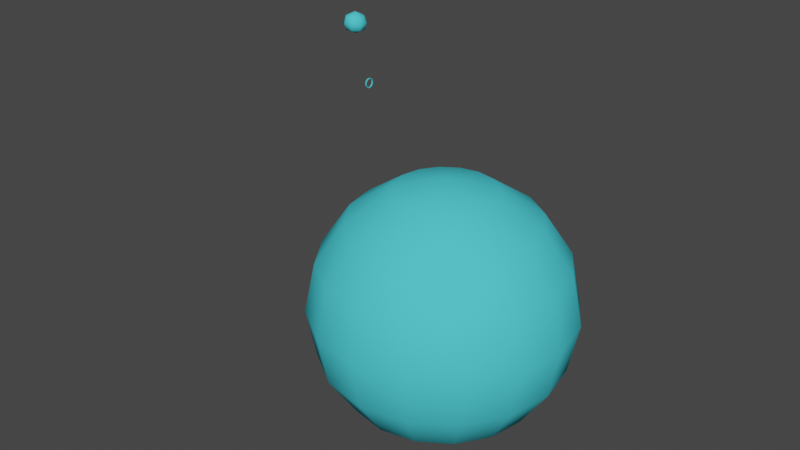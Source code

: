 # Source: hangar_solar_system.blend  (saved by Blender 3.0.42; exported with 4.5.12 LTS)
import bpy
from mathutils import Matrix  # noqa: F401  (used for matrix-valued properties, if any)

bpy.ops.wm.read_factory_settings(use_empty=True)
scene = bpy.context.scene
scene.name = 'Scene'

# ---- collections
col_collection = bpy.data.collections.new('Collection'); scene.collection.children.link(col_collection)

# ---- materials (node trees are filled in below, after node groups)
mat_solar_system = bpy.data.materials.new('solar system')
mat_solar_system.use_transparent_shadow = False
mat_solar_system.diffuse_color = (0.07881, 0.6738, 0.7729, 1.0)

# ---- material node trees

# ---- world
world_world = bpy.data.worlds.new('World'); scene.world = world_world
world_world.use_nodes = True; world_world.node_tree.nodes.clear()
_N = world_world.node_tree.nodes; _L = world_world.node_tree.links
n0 = _N.new('ShaderNodeOutputWorld'); n0.name = 'World Output'; n0.location = (300, 300)
n1 = _N.new('ShaderNodeBackground'); n1.name = 'Background'; n1.location = (10, 300)
n1.inputs[0].default_value = (0.05088, 0.05088, 0.05088, 1.0)
_L.new(n1.outputs[0], n0.inputs[0])
n0.is_active_output = True
world_world.color = (0.05088, 0.05088, 0.05088)
world_world.use_sun_shadow = False
world_world.sun_shadow_jitter_overblur = 0.0

# ---- meshes
me_unnamed_base_superhigh_002 = bpy.data.meshes.new('unnamed base superhigh.002')
me_unnamed_base_superhigh_002.from_pydata([(-92.74, 62.18, 104.7), (-92.74, 64.2, 104.1), (-93.74, 64.2, 104.1), (-93.74, 64.2, 104.1), (-93.74, 65.25, 102.5), (-93.74, 63.97, 103.7), (-93.74, 64.2, 104.1), (-93.74, 65.64, 102.7), (-93.74, 65.25, 102.5), (-93.74, 65.64, 102.7), (-93.74, 65.74, 100.7), (-93.74, 65.25, 102.5), (-93.74, 65.64, 102.7), (-93.74, 66.19, 100.7), (-93.74, 65.74, 100.7), (-93.74, 66.19, 100.7), (-93.74, 65.25, 98.88), (-93.74, 65.74, 100.7), (-93.74, 66.19, 100.7), (-93.74, 65.64, 98.65), (-93.74, 65.25, 98.88), (-93.74, 65.64, 98.65), (-93.74, 63.97, 97.6), (-93.74, 65.25, 98.88), (-93.74, 65.64, 98.65), (-93.74, 64.2, 97.21), (-93.74, 63.97, 97.6), (-93.74, 64.2, 97.21), (-93.74, 62.18, 97.11), (-93.74, 63.97, 97.6), (-93.74, 64.2, 97.21), (-93.74, 62.18, 96.66), (-93.74, 62.18, 97.11), (-93.74, 62.18, 96.66), (-93.74, 60.38, 97.6), (-93.74, 62.18, 97.11), (-93.74, 62.18, 96.66), (-93.74, 60.15, 97.21), (-93.74, 60.38, 97.6), (-93.74, 60.15, 97.21), (-93.74, 59.11, 98.88), (-93.74, 60.38, 97.6), (-93.74, 60.15, 97.21), (-93.74, 58.71, 98.65), (-93.74, 59.11, 98.88), (-93.74, 58.71, 98.65), (-93.74, 58.62, 100.7), (-93.74, 59.11, 98.88), (-93.74, 58.71, 98.65), (-93.74, 58.17, 100.7), (-93.74, 58.62, 100.7), (-93.74, 58.17, 100.7), (-93.74, 59.11, 102.5), (-93.74, 58.62, 100.7), (-93.74, 58.17, 100.7), (-93.74, 58.71, 102.7), (-93.74, 59.11, 102.5), (-93.74, 58.71, 102.7), (-93.74, 60.38, 103.7), (-93.74, 59.11, 102.5), (-93.74, 58.71, 102.7), (-93.74, 60.15, 104.1), (-93.74, 60.38, 103.7), (-93.74, 60.15, 104.1), (-93.74, 62.18, 104.2), (-93.74, 60.38, 103.7), (-93.74, 60.15, 104.1), (-93.74, 62.18, 104.7), (-93.74, 62.18, 104.2), (-93.74, 63.97, 103.7), (-93.74, 62.18, 104.2), (-93.74, 64.2, 104.1), (-93.74, 62.18, 104.2), (-93.74, 62.18, 104.7), (-93.74, 64.2, 104.1), (-92.74, 64.2, 104.1), (-92.74, 63.97, 103.7), (-92.74, 65.25, 102.5), (-92.74, 64.2, 104.1), (-92.74, 65.25, 102.5), (-92.74, 65.64, 102.7), (-92.74, 65.64, 102.7), (-92.74, 65.25, 102.5), (-92.74, 65.74, 100.7), (-92.74, 65.64, 102.7), (-92.74, 65.74, 100.7), (-92.74, 66.19, 100.7), (-92.74, 66.19, 100.7), (-92.74, 65.74, 100.7), (-92.74, 65.25, 98.88), (-92.74, 66.19, 100.7), (-92.74, 65.25, 98.88), (-92.74, 65.64, 98.65), (-92.74, 65.64, 98.65), (-92.74, 65.25, 98.88), (-92.74, 63.97, 97.6), (-92.74, 65.64, 98.65), (-92.74, 63.97, 97.6), (-92.74, 64.2, 97.21), (-92.74, 64.2, 97.21), (-92.74, 63.97, 97.6), (-92.74, 62.18, 97.11), (-92.74, 64.2, 97.21), (-92.74, 62.18, 97.11), (-92.74, 62.18, 96.66), (-92.74, 62.18, 96.66), (-92.74, 62.18, 97.11), (-92.74, 60.38, 97.6), (-92.74, 62.18, 96.66), (-92.74, 60.38, 97.6), (-92.74, 60.15, 97.21), (-92.74, 60.15, 97.21), (-92.74, 60.38, 97.6), (-92.74, 59.11, 98.88), (-92.74, 60.15, 97.21), (-92.74, 59.11, 98.88), (-92.74, 58.71, 98.65), (-92.74, 58.71, 98.65), (-92.74, 59.11, 98.88), (-92.74, 58.62, 100.7), (-92.74, 58.71, 98.65), (-92.74, 58.62, 100.7), (-92.74, 58.17, 100.7), (-92.74, 58.17, 100.7), (-92.74, 58.62, 100.7), (-92.74, 59.11, 102.5), (-92.74, 58.17, 100.7), (-92.74, 59.11, 102.5), (-92.74, 58.71, 102.7), (-92.74, 58.71, 102.7), (-92.74, 59.11, 102.5), (-92.74, 60.38, 103.7), (-92.74, 58.71, 102.7), (-92.74, 60.38, 103.7), (-92.74, 60.15, 104.1), (-92.74, 60.15, 104.1), (-92.74, 60.38, 103.7), (-92.74, 62.18, 104.2), (-92.74, 60.15, 104.1), (-92.74, 62.18, 104.2), (-92.74, 62.18, 104.7), (-92.74, 63.97, 103.7), (-92.74, 64.2, 104.1), (-92.74, 62.18, 104.2), (-92.74, 62.18, 104.2), (-92.74, 64.2, 104.1), (-92.74, 62.18, 104.7), (-92.74, 62.18, 104.7), (-93.74, 64.2, 104.1), (-93.74, 62.18, 104.7), (-92.74, 64.2, 104.1), (-92.74, 65.64, 102.7), (-93.74, 65.64, 102.7), (-92.74, 64.2, 104.1), (-93.74, 65.64, 102.7), (-93.74, 64.2, 104.1), (-92.74, 65.64, 102.7), (-92.74, 66.19, 100.7), (-93.74, 66.19, 100.7), (-92.74, 65.64, 102.7), (-93.74, 66.19, 100.7), (-93.74, 65.64, 102.7), (-92.74, 66.19, 100.7), (-92.74, 65.64, 98.65), (-93.74, 65.64, 98.65), (-92.74, 66.19, 100.7), (-93.74, 65.64, 98.65), (-93.74, 66.19, 100.7), (-92.74, 65.64, 98.65), (-92.74, 64.2, 97.21), (-93.74, 64.2, 97.21), (-92.74, 65.64, 98.65), (-93.74, 64.2, 97.21), (-93.74, 65.64, 98.65), (-92.74, 64.2, 97.21), (-92.74, 62.18, 96.66), (-93.74, 62.18, 96.66), (-92.74, 64.2, 97.21), (-93.74, 62.18, 96.66), (-93.74, 64.2, 97.21), (-92.74, 62.18, 96.66), (-92.74, 60.15, 97.21), (-93.74, 60.15, 97.21), (-92.74, 62.18, 96.66), (-93.74, 60.15, 97.21), (-93.74, 62.18, 96.66), (-92.74, 60.15, 97.21), (-92.74, 58.71, 98.65), (-93.74, 58.71, 98.65), (-92.74, 60.15, 97.21), (-93.74, 58.71, 98.65), (-93.74, 60.15, 97.21), (-92.74, 58.71, 98.65), (-92.74, 58.17, 100.7), (-93.74, 58.17, 100.7), (-92.74, 58.71, 98.65), (-93.74, 58.17, 100.7), (-93.74, 58.71, 98.65), (-92.74, 58.17, 100.7), (-92.74, 58.71, 102.7), (-93.74, 58.71, 102.7), (-92.74, 58.17, 100.7), (-93.74, 58.71, 102.7), (-93.74, 58.17, 100.7), (-92.74, 58.71, 102.7), (-92.74, 60.15, 104.1), (-93.74, 60.15, 104.1), (-92.74, 58.71, 102.7), (-93.74, 60.15, 104.1), (-93.74, 58.71, 102.7), (-92.74, 60.15, 104.1), (-92.74, 62.18, 104.7), (-93.74, 62.18, 104.7), (-92.74, 60.15, 104.1), (-93.74, 62.18, 104.7), (-93.74, 60.15, 104.1), (-92.74, 60.38, 103.7), (-92.74, 59.11, 102.5), (-93.74, 59.11, 102.5), (-92.74, 60.38, 103.7), (-93.74, 59.11, 102.5), (-93.74, 60.38, 103.7), (-92.74, 59.11, 102.5), (-92.74, 58.62, 100.7), (-93.74, 58.62, 100.7), (-92.74, 59.11, 102.5), (-93.74, 58.62, 100.7), (-93.74, 59.11, 102.5), (-92.74, 58.62, 100.7), (-92.74, 59.11, 98.88), (-93.74, 59.11, 98.88), (-92.74, 58.62, 100.7), (-93.74, 59.11, 98.88), (-93.74, 58.62, 100.7), (-92.74, 59.11, 98.88), (-92.74, 60.38, 97.6), (-93.74, 60.38, 97.6), (-92.74, 59.11, 98.88), (-93.74, 60.38, 97.6), (-93.74, 59.11, 98.88), (-92.74, 60.38, 97.6), (-92.74, 62.18, 97.11), (-93.74, 62.18, 97.11), (-92.74, 60.38, 97.6), (-93.74, 62.18, 97.11), (-93.74, 60.38, 97.6), (-92.74, 62.18, 97.11), (-92.74, 63.97, 97.6), (-93.74, 63.97, 97.6), (-92.74, 62.18, 97.11), (-93.74, 63.97, 97.6), (-93.74, 62.18, 97.11), (-92.74, 63.97, 97.6), (-92.74, 65.25, 98.88), (-93.74, 65.25, 98.88), (-92.74, 63.97, 97.6), (-93.74, 65.25, 98.88), (-93.74, 63.97, 97.6), (-92.74, 65.25, 98.88), (-92.74, 65.74, 100.7), (-93.74, 65.74, 100.7), (-92.74, 65.25, 98.88), (-93.74, 65.74, 100.7), (-93.74, 65.25, 98.88), (-92.74, 65.74, 100.7), (-92.74, 65.25, 102.5), (-93.74, 65.25, 102.5), (-92.74, 65.74, 100.7), (-93.74, 65.25, 102.5), (-93.74, 65.74, 100.7), (-92.74, 65.25, 102.5), (-92.74, 63.97, 103.7), (-93.74, 63.97, 103.7), (-92.74, 65.25, 102.5), (-93.74, 63.97, 103.7), (-93.74, 65.25, 102.5), (-92.74, 63.97, 103.7), (-92.74, 62.18, 104.2), (-93.74, 62.18, 104.2), (-92.74, 63.97, 103.7), (-93.74, 62.18, 104.2), (-93.74, 63.97, 103.7), (-92.74, 62.18, 104.2), (-92.74, 60.38, 103.7), (-93.74, 60.38, 103.7), (-92.74, 62.18, 104.2), (-93.74, 60.38, 103.7), (-93.74, 62.18, 104.2), (118.5, -71.68, 111.8), (146.7, -71.68, 92.88), (142.0, -48.13, 92.88), (4.781, -71.68, 64.65), (-1.845, -71.68, 31.34), (4.781, -105.0, 31.34), (4.781, -71.68, 64.65), (4.781, -105.0, 31.34), (10.9, -102.5, 64.65), (85.19, -71.68, -55.7), (97.94, -40.91, -49.07), (108.7, -48.13, -49.07), (85.19, -71.68, -55.7), (108.7, -48.13, -49.07), (116.0, -58.93, -49.07), (85.19, -71.68, -55.7), (85.19, -38.37, -49.07), (97.94, -40.91, -49.07), (85.19, -71.68, -55.7), (118.5, -71.68, -49.07), (116.0, -84.43, -49.07), (85.19, -71.68, -55.7), (116.0, -84.43, -49.07), (108.7, -95.23, -49.07), (85.19, -71.68, -55.7), (116.0, -58.93, -49.07), (118.5, -71.68, -49.07), (85.19, -71.68, -55.7), (97.94, -102.5, -49.07), (85.19, -105.0, -49.07), (85.19, -71.68, -55.7), (85.19, -105.0, -49.07), (72.44, -102.5, -49.07), (85.19, -71.68, -55.7), (108.7, -95.23, -49.07), (97.94, -102.5, -49.07), (85.19, -71.68, -55.7), (61.64, -95.23, -49.07), (54.42, -84.43, -49.07), (85.19, -71.68, -55.7), (54.42, -84.43, -49.07), (51.88, -71.68, -49.07), (85.19, -71.68, -55.7), (72.44, -102.5, -49.07), (61.64, -95.23, -49.07), (85.19, -71.68, -55.7), (54.42, -58.93, -49.07), (61.64, -48.13, -49.07), (85.19, -71.68, -55.7), (61.64, -48.13, -49.07), (72.44, -40.91, -49.07), (85.19, -71.68, -55.7), (51.88, -71.68, -49.07), (54.42, -58.93, -49.07), (108.7, -14.82, -30.2), (85.19, -38.37, -49.07), (85.19, -10.14, -30.2), (108.7, -14.82, -30.2), (97.94, -40.91, -49.07), (85.19, -38.37, -49.07), (85.19, -71.68, -55.7), (72.44, -40.91, -49.07), (85.19, -38.37, -49.07), (128.7, -28.16, -30.2), (108.7, -48.13, -49.07), (97.94, -40.91, -49.07), (142.0, -48.13, -30.2), (108.7, -48.13, -49.07), (128.7, -28.16, -30.2), (128.7, -28.16, -30.2), (97.94, -40.91, -49.07), (108.7, -14.82, -30.2), (146.7, -71.68, -30.2), (116.0, -58.93, -49.07), (142.0, -48.13, -30.2), (146.7, -71.68, -30.2), (118.5, -71.68, -49.07), (116.0, -58.93, -49.07), (142.0, -48.13, -30.2), (116.0, -58.93, -49.07), (108.7, -48.13, -49.07), (142.0, -95.23, -30.2), (116.0, -84.43, -49.07), (118.5, -71.68, -49.07), (128.7, -115.2, -30.2), (116.0, -84.43, -49.07), (142.0, -95.23, -30.2), (142.0, -95.23, -30.2), (118.5, -71.68, -49.07), (146.7, -71.68, -30.2), (108.7, -128.5, -30.2), (108.7, -95.23, -49.07), (128.7, -115.2, -30.2), (108.7, -128.5, -30.2), (97.94, -102.5, -49.07), (108.7, -95.23, -49.07), (128.7, -115.2, -30.2), (108.7, -95.23, -49.07), (116.0, -84.43, -49.07), (85.19, -133.2, -30.2), (85.19, -105.0, -49.07), (97.94, -102.5, -49.07), (61.64, -128.5, -30.2), (85.19, -105.0, -49.07), (85.19, -133.2, -30.2), (85.19, -133.2, -30.2), (97.94, -102.5, -49.07), (108.7, -128.5, -30.2), (41.67, -115.2, -30.2), (72.44, -102.5, -49.07), (61.64, -128.5, -30.2), (41.67, -115.2, -30.2), (61.64, -95.23, -49.07), (72.44, -102.5, -49.07), (61.64, -128.5, -30.2), (72.44, -102.5, -49.07), (85.19, -105.0, -49.07), (28.33, -95.23, -30.2), (54.42, -84.43, -49.07), (61.64, -95.23, -49.07), (23.65, -71.68, -30.2), (54.42, -84.43, -49.07), (28.33, -95.23, -30.2), (28.33, -95.23, -30.2), (61.64, -95.23, -49.07), (41.67, -115.2, -30.2), (28.33, -48.13, -30.2), (51.88, -71.68, -49.07), (23.65, -71.68, -30.2), (28.33, -48.13, -30.2), (54.42, -58.93, -49.07), (51.88, -71.68, -49.07), (23.65, -71.68, -30.2), (51.88, -71.68, -49.07), (54.42, -84.43, -49.07), (41.67, -28.16, -30.2), (61.64, -48.13, -49.07), (54.42, -58.93, -49.07), (61.64, -14.82, -30.2), (61.64, -48.13, -49.07), (41.67, -28.16, -30.2), (41.67, -28.16, -30.2), (54.42, -58.93, -49.07), (28.33, -48.13, -30.2), (85.19, -71.68, 118.4), (85.19, -38.37, 111.8), (72.44, -40.91, 111.8), (85.19, -71.68, 118.4), (72.44, -40.91, 111.8), (61.64, -48.13, 111.8), (85.19, -71.68, 118.4), (61.64, -48.13, 111.8), (54.42, -58.93, 111.8), (85.19, -71.68, 118.4), (54.42, -58.93, 111.8), (51.88, -71.68, 111.8), (85.19, -71.68, 118.4), (51.88, -71.68, 111.8), (54.42, -84.43, 111.8), (85.19, -71.68, 118.4), (54.42, -84.43, 111.8), (61.64, -95.23, 111.8), (85.19, -71.68, 118.4), (61.64, -95.23, 111.8), (72.44, -102.5, 111.8), (85.19, -71.68, 118.4), (72.44, -102.5, 111.8), (85.19, -105.0, 111.8), (85.19, -71.68, 118.4), (85.19, -105.0, 111.8), (97.94, -102.5, 111.8), (85.19, -71.68, 118.4), (97.94, -102.5, 111.8), (108.7, -95.23, 111.8), (85.19, -71.68, 118.4), (108.7, -95.23, 111.8), (116.0, -84.43, 111.8), (85.19, -71.68, 118.4), (116.0, -84.43, 111.8), (118.5, -71.68, 111.8), (85.19, -71.68, 118.4), (118.5, -71.68, 111.8), (116.0, -58.93, 111.8), (85.19, -71.68, 118.4), (116.0, -58.93, 111.8), (108.7, -48.13, 111.8), (85.19, -71.68, 118.4), (108.7, -48.13, 111.8), (97.94, -40.91, 111.8), (85.19, -71.68, 118.4), (97.94, -40.91, 111.8), (85.19, -38.37, 111.8), (85.19, -38.37, 111.8), (85.19, -10.14, 92.88), (61.64, -14.82, 92.88), (85.19, -38.37, 111.8), (61.64, -14.82, 92.88), (72.44, -40.91, 111.8), (72.44, -40.91, 111.8), (61.64, -14.82, 92.88), (41.67, -28.16, 92.88), (72.44, -40.91, 111.8), (41.67, -28.16, 92.88), (61.64, -48.13, 111.8), (61.64, -48.13, 111.8), (41.67, -28.16, 92.88), (28.33, -48.13, 92.88), (61.64, -48.13, 111.8), (28.33, -48.13, 92.88), (54.42, -58.93, 111.8), (54.42, -58.93, 111.8), (28.33, -48.13, 92.88), (23.65, -71.68, 92.88), (54.42, -58.93, 111.8), (23.65, -71.68, 92.88), (51.88, -71.68, 111.8), (51.88, -71.68, 111.8), (23.65, -71.68, 92.88), (28.33, -95.23, 92.88), (51.88, -71.68, 111.8), (28.33, -95.23, 92.88), (54.42, -84.43, 111.8), (54.42, -84.43, 111.8), (28.33, -95.23, 92.88), (41.67, -115.2, 92.88), (54.42, -84.43, 111.8), (41.67, -115.2, 92.88), (61.64, -95.23, 111.8), (61.64, -95.23, 111.8), (41.67, -115.2, 92.88), (61.64, -128.5, 92.88), (61.64, -95.23, 111.8), (61.64, -128.5, 92.88), (72.44, -102.5, 111.8), (72.44, -102.5, 111.8), (61.64, -128.5, 92.88), (85.19, -133.2, 92.88), (72.44, -102.5, 111.8), (85.19, -133.2, 92.88), (85.19, -105.0, 111.8), (85.19, -105.0, 111.8), (85.19, -133.2, 92.88), (108.7, -128.5, 92.88), (85.19, -105.0, 111.8), (108.7, -128.5, 92.88), (97.94, -102.5, 111.8), (97.94, -102.5, 111.8), (108.7, -128.5, 92.88), (128.7, -115.2, 92.88), (97.94, -102.5, 111.8), (128.7, -115.2, 92.88), (108.7, -95.23, 111.8), (108.7, -95.23, 111.8), (128.7, -115.2, 92.88), (142.0, -95.23, 92.88), (108.7, -95.23, 111.8), (142.0, -95.23, 92.88), (116.0, -84.43, 111.8), (116.0, -84.43, 111.8), (142.0, -95.23, 92.88), (146.7, -71.68, 92.88), (116.0, -84.43, 111.8), (146.7, -71.68, 92.88), (118.5, -71.68, 111.8), (142.0, -14.82, 64.65), (118.5, 8.731, 31.34), (116.0, 2.61, 64.65), (118.5, -71.68, 111.8), (142.0, -48.13, 92.88), (116.0, -58.93, 111.8), (116.0, -58.93, 111.8), (142.0, -48.13, 92.88), (128.7, -28.16, 92.88), (116.0, -58.93, 111.8), (128.7, -28.16, 92.88), (108.7, -48.13, 111.8), (108.7, -48.13, 111.8), (128.7, -28.16, 92.88), (108.7, -14.82, 92.88), (108.7, -48.13, 111.8), (108.7, -14.82, 92.88), (97.94, -40.91, 111.8), (97.94, -40.91, 111.8), (108.7, -14.82, 92.88), (85.19, -10.14, 92.88), (97.94, -40.91, 111.8), (85.19, -10.14, 92.88), (85.19, -38.37, 111.8), (85.19, -10.14, 92.88), (85.19, 8.731, 64.65), (54.42, 2.61, 64.65), (85.19, -10.14, 92.88), (54.42, 2.61, 64.65), (61.64, -14.82, 92.88), (61.64, -14.82, 92.88), (54.42, 2.61, 64.65), (28.33, -14.82, 64.65), (61.64, -14.82, 92.88), (28.33, -14.82, 64.65), (41.67, -28.16, 92.88), (41.67, -28.16, 92.88), (28.33, -14.82, 64.65), (10.9, -40.91, 64.65), (41.67, -28.16, 92.88), (10.9, -40.91, 64.65), (28.33, -48.13, 92.88), (28.33, -48.13, 92.88), (10.9, -40.91, 64.65), (4.781, -71.68, 64.65), (28.33, -48.13, 92.88), (4.781, -71.68, 64.65), (23.65, -71.68, 92.88), (23.65, -71.68, 92.88), (4.781, -71.68, 64.65), (10.9, -102.5, 64.65), (23.65, -71.68, 92.88), (10.9, -102.5, 64.65), (28.33, -95.23, 92.88), (28.33, -95.23, 92.88), (10.9, -102.5, 64.65), (28.33, -128.5, 64.65), (28.33, -95.23, 92.88), (28.33, -128.5, 64.65), (41.67, -115.2, 92.88), (41.67, -115.2, 92.88), (28.33, -128.5, 64.65), (54.42, -146.0, 64.65), (41.67, -115.2, 92.88), (54.42, -146.0, 64.65), (61.64, -128.5, 92.88), (61.64, -128.5, 92.88), (54.42, -146.0, 64.65), (85.19, -152.1, 64.65), (61.64, -128.5, 92.88), (85.19, -152.1, 64.65), (85.19, -133.2, 92.88), (85.19, -133.2, 92.88), (85.19, -152.1, 64.65), (116.0, -146.0, 64.65), (85.19, -133.2, 92.88), (116.0, -146.0, 64.65), (108.7, -128.5, 92.88), (108.7, -128.5, 92.88), (116.0, -146.0, 64.65), (142.0, -128.5, 64.65), (108.7, -128.5, 92.88), (142.0, -128.5, 64.65), (128.7, -115.2, 92.88), (128.7, -115.2, 92.88), (142.0, -128.5, 64.65), (159.5, -102.5, 64.65), (128.7, -115.2, 92.88), (159.5, -102.5, 64.65), (142.0, -95.23, 92.88), (142.0, -95.23, 92.88), (159.5, -102.5, 64.65), (165.6, -71.68, 64.65), (142.0, -95.23, 92.88), (165.6, -71.68, 64.65), (146.7, -71.68, 92.88), (146.7, -71.68, 92.88), (165.6, -71.68, 64.65), (159.5, -40.91, 64.65), (146.7, -71.68, 92.88), (159.5, -40.91, 64.65), (142.0, -48.13, 92.88), (142.0, -48.13, 92.88), (159.5, -40.91, 64.65), (142.0, -14.82, 64.65), (142.0, -48.13, 92.88), (142.0, -14.82, 64.65), (128.7, -28.16, 92.88), (128.7, -28.16, 92.88), (142.0, -14.82, 64.65), (116.0, 2.61, 64.65), (128.7, -28.16, 92.88), (116.0, 2.61, 64.65), (108.7, -14.82, 92.88), (108.7, -14.82, 92.88), (116.0, 2.61, 64.65), (85.19, 8.731, 64.65), (108.7, -14.82, 92.88), (85.19, 8.731, 64.65), (85.19, -10.14, 92.88), (85.19, 8.731, 64.65), (85.19, 15.36, 31.34), (51.88, 8.731, 31.34), (85.19, 8.731, 64.65), (51.88, 8.731, 31.34), (54.42, 2.61, 64.65), (54.42, 2.61, 64.65), (51.88, 8.731, 31.34), (23.65, -10.14, 31.34), (54.42, 2.61, 64.65), (23.65, -10.14, 31.34), (28.33, -14.82, 64.65), (28.33, -14.82, 64.65), (23.65, -10.14, 31.34), (4.781, -38.37, 31.34), (28.33, -14.82, 64.65), (4.781, -38.37, 31.34), (10.9, -40.91, 64.65), (10.9, -40.91, 64.65), (4.781, -38.37, 31.34), (-1.845, -71.68, 31.34), (10.9, -40.91, 64.65), (-1.845, -71.68, 31.34), (4.781, -71.68, 64.65), (146.7, -133.2, 31.34), (159.5, -102.5, -1.967), (165.6, -105.0, 31.34), (165.6, -105.0, 31.34), (159.5, -102.5, -1.967), (165.6, -71.68, -1.967), (10.9, -102.5, 64.65), (4.781, -105.0, 31.34), (23.65, -133.2, 31.34), (10.9, -102.5, 64.65), (23.65, -133.2, 31.34), (28.33, -128.5, 64.65), (28.33, -128.5, 64.65), (23.65, -133.2, 31.34), (51.88, -152.1, 31.34), (28.33, -128.5, 64.65), (51.88, -152.1, 31.34), (54.42, -146.0, 64.65), (54.42, -146.0, 64.65), (51.88, -152.1, 31.34), (85.19, -158.7, 31.34), (54.42, -146.0, 64.65), (85.19, -158.7, 31.34), (85.19, -152.1, 64.65), (85.19, -152.1, 64.65), (85.19, -158.7, 31.34), (118.5, -152.1, 31.34), (85.19, -152.1, 64.65), (118.5, -152.1, 31.34), (116.0, -146.0, 64.65), (116.0, -146.0, 64.65), (118.5, -152.1, 31.34), (146.7, -133.2, 31.34), (116.0, -146.0, 64.65), (146.7, -133.2, 31.34), (142.0, -128.5, 64.65), (142.0, -128.5, 64.65), (146.7, -133.2, 31.34), (165.6, -105.0, 31.34), (142.0, -128.5, 64.65), (165.6, -105.0, 31.34), (159.5, -102.5, 64.65), (159.5, -102.5, 64.65), (165.6, -105.0, 31.34), (172.2, -71.68, 31.34), (159.5, -102.5, 64.65), (172.2, -71.68, 31.34), (165.6, -71.68, 64.65), (165.6, -71.68, 64.65), (172.2, -71.68, 31.34), (165.6, -38.37, 31.34), (165.6, -71.68, 64.65), (165.6, -38.37, 31.34), (159.5, -40.91, 64.65), (159.5, -40.91, 64.65), (165.6, -38.37, 31.34), (146.7, -10.14, 31.34), (159.5, -40.91, 64.65), (146.7, -10.14, 31.34), (142.0, -14.82, 64.65), (142.0, -14.82, 64.65), (146.7, -10.14, 31.34), (118.5, 8.731, 31.34), (85.19, 8.731, -1.967), (85.19, -10.14, -30.2), (61.64, -14.82, -30.2), (116.0, 2.61, 64.65), (118.5, 8.731, 31.34), (85.19, 15.36, 31.34), (116.0, 2.61, 64.65), (85.19, 15.36, 31.34), (85.19, 8.731, 64.65), (85.19, 15.36, 31.34), (85.19, 8.731, -1.967), (54.42, 2.61, -1.967), (85.19, 15.36, 31.34), (54.42, 2.61, -1.967), (51.88, 8.731, 31.34), (51.88, 8.731, 31.34), (54.42, 2.61, -1.967), (28.33, -14.82, -1.967), (51.88, 8.731, 31.34), (28.33, -14.82, -1.967), (23.65, -10.14, 31.34), (23.65, -10.14, 31.34), (28.33, -14.82, -1.967), (10.9, -40.91, -1.967), (23.65, -10.14, 31.34), (10.9, -40.91, -1.967), (4.781, -38.37, 31.34), (4.781, -38.37, 31.34), (10.9, -40.91, -1.967), (4.781, -71.68, -1.967), (4.781, -38.37, 31.34), (4.781, -71.68, -1.967), (-1.845, -71.68, 31.34), (-1.845, -71.68, 31.34), (4.781, -71.68, -1.967), (10.9, -102.5, -1.967), (-1.845, -71.68, 31.34), (10.9, -102.5, -1.967), (4.781, -105.0, 31.34), (4.781, -105.0, 31.34), (10.9, -102.5, -1.967), (28.33, -128.5, -1.967), (4.781, -105.0, 31.34), (28.33, -128.5, -1.967), (23.65, -133.2, 31.34), (23.65, -133.2, 31.34), (28.33, -128.5, -1.967), (54.42, -146.0, -1.967), (23.65, -133.2, 31.34), (54.42, -146.0, -1.967), (51.88, -152.1, 31.34), (51.88, -152.1, 31.34), (54.42, -146.0, -1.967), (85.19, -152.1, -1.967), (51.88, -152.1, 31.34), (85.19, -152.1, -1.967), (85.19, -158.7, 31.34), (85.19, -158.7, 31.34), (85.19, -152.1, -1.967), (116.0, -146.0, -1.967), (85.19, -158.7, 31.34), (116.0, -146.0, -1.967), (118.5, -152.1, 31.34), (118.5, -152.1, 31.34), (116.0, -146.0, -1.967), (142.0, -128.5, -1.967), (118.5, -152.1, 31.34), (142.0, -128.5, -1.967), (146.7, -133.2, 31.34), (146.7, -133.2, 31.34), (142.0, -128.5, -1.967), (159.5, -102.5, -1.967), (28.33, -128.5, -1.967), (41.67, -115.2, -30.2), (61.64, -128.5, -30.2), (10.9, -102.5, -1.967), (41.67, -115.2, -30.2), (28.33, -128.5, -1.967), (165.6, -105.0, 31.34), (165.6, -71.68, -1.967), (172.2, -71.68, 31.34), (172.2, -71.68, 31.34), (165.6, -71.68, -1.967), (159.5, -40.91, -1.967), (172.2, -71.68, 31.34), (159.5, -40.91, -1.967), (165.6, -38.37, 31.34), (165.6, -38.37, 31.34), (159.5, -40.91, -1.967), (142.0, -14.82, -1.967), (165.6, -38.37, 31.34), (142.0, -14.82, -1.967), (146.7, -10.14, 31.34), (146.7, -10.14, 31.34), (142.0, -14.82, -1.967), (116.0, 2.61, -1.967), (146.7, -10.14, 31.34), (116.0, 2.61, -1.967), (118.5, 8.731, 31.34), (118.5, 8.731, 31.34), (116.0, 2.61, -1.967), (85.19, 8.731, -1.967), (118.5, 8.731, 31.34), (85.19, 8.731, -1.967), (85.19, 15.36, 31.34), (85.19, -152.1, -1.967), (85.19, -133.2, -30.2), (108.7, -128.5, -30.2), (85.19, 8.731, -1.967), (61.64, -14.82, -30.2), (54.42, 2.61, -1.967), (54.42, 2.61, -1.967), (61.64, -14.82, -30.2), (41.67, -28.16, -30.2), (54.42, 2.61, -1.967), (41.67, -28.16, -30.2), (28.33, -14.82, -1.967), (28.33, -14.82, -1.967), (41.67, -28.16, -30.2), (28.33, -48.13, -30.2), (28.33, -14.82, -1.967), (28.33, -48.13, -30.2), (10.9, -40.91, -1.967), (10.9, -40.91, -1.967), (28.33, -48.13, -30.2), (23.65, -71.68, -30.2), (10.9, -40.91, -1.967), (23.65, -71.68, -30.2), (4.781, -71.68, -1.967), (4.781, -71.68, -1.967), (23.65, -71.68, -30.2), (28.33, -95.23, -30.2), (4.781, -71.68, -1.967), (28.33, -95.23, -30.2), (10.9, -102.5, -1.967), (10.9, -102.5, -1.967), (28.33, -95.23, -30.2), (41.67, -115.2, -30.2), (85.19, -10.14, -30.2), (72.44, -40.91, -49.07), (61.64, -14.82, -30.2), (61.64, -14.82, -30.2), (72.44, -40.91, -49.07), (61.64, -48.13, -49.07), (28.33, -128.5, -1.967), (61.64, -128.5, -30.2), (54.42, -146.0, -1.967), (54.42, -146.0, -1.967), (61.64, -128.5, -30.2), (85.19, -133.2, -30.2), (54.42, -146.0, -1.967), (85.19, -133.2, -30.2), (85.19, -152.1, -1.967), (165.6, -71.68, -1.967), (146.7, -71.68, -30.2), (142.0, -48.13, -30.2), (85.19, -152.1, -1.967), (108.7, -128.5, -30.2), (116.0, -146.0, -1.967), (116.0, -146.0, -1.967), (108.7, -128.5, -30.2), (128.7, -115.2, -30.2), (116.0, -146.0, -1.967), (128.7, -115.2, -30.2), (142.0, -128.5, -1.967), (142.0, -128.5, -1.967), (128.7, -115.2, -30.2), (142.0, -95.23, -30.2), (142.0, -128.5, -1.967), (142.0, -95.23, -30.2), (159.5, -102.5, -1.967), (159.5, -102.5, -1.967), (142.0, -95.23, -30.2), (146.7, -71.68, -30.2), (159.5, -102.5, -1.967), (146.7, -71.68, -30.2), (165.6, -71.68, -1.967), (142.0, -14.82, -1.967), (128.7, -28.16, -30.2), (108.7, -14.82, -30.2), (165.6, -71.68, -1.967), (142.0, -48.13, -30.2), (159.5, -40.91, -1.967), (159.5, -40.91, -1.967), (142.0, -48.13, -30.2), (128.7, -28.16, -30.2), (159.5, -40.91, -1.967), (128.7, -28.16, -30.2), (142.0, -14.82, -1.967), (142.0, -14.82, -1.967), (108.7, -14.82, -30.2), (116.0, 2.61, -1.967), (116.0, 2.61, -1.967), (108.7, -14.82, -30.2), (85.19, -10.14, -30.2), (116.0, 2.61, -1.967), (85.19, -10.14, -30.2), (85.19, 8.731, -1.967), (85.19, -10.14, -30.2), (85.19, -38.37, -49.07), (72.44, -40.91, -49.07), (-157.5, 118.4, 133.2), (-154.3, 126.0, 129.3), (-160.6, 126.0, 129.3), (-157.5, 118.4, 133.2), (-160.6, 126.0, 129.3), (-165.1, 121.5, 129.3), (-157.5, 118.4, 133.2), (-165.1, 121.5, 129.3), (-165.1, 115.2, 129.3), (-157.5, 118.4, 133.2), (-154.3, 110.7, 129.3), (-149.8, 115.2, 129.3), (-157.5, 118.4, 133.2), (-165.1, 115.2, 129.3), (-160.6, 110.7, 129.3), (-157.5, 118.4, 133.2), (-160.6, 110.7, 129.3), (-154.3, 110.7, 129.3), (-154.3, 126.0, 129.3), (-153.6, 127.8, 123.8), (-161.3, 127.8, 123.8), (-157.5, 118.4, 133.2), (-149.8, 115.2, 129.3), (-149.8, 121.5, 129.3), (-157.5, 118.4, 133.2), (-149.8, 121.5, 129.3), (-154.3, 126.0, 129.3), (-160.6, 126.0, 129.3), (-166.9, 122.2, 123.8), (-165.1, 121.5, 129.3), (-154.3, 126.0, 129.3), (-161.3, 127.8, 123.8), (-160.6, 126.0, 129.3), (-160.6, 126.0, 129.3), (-161.3, 127.8, 123.8), (-166.9, 122.2, 123.8), (-165.1, 115.2, 129.3), (-166.9, 114.5, 123.8), (-161.3, 109.0, 123.8), (-165.1, 121.5, 129.3), (-166.9, 122.2, 123.8), (-166.9, 114.5, 123.8), (-165.1, 121.5, 129.3), (-166.9, 114.5, 123.8), (-165.1, 115.2, 129.3), (-160.6, 110.7, 129.3), (-153.6, 109.0, 123.8), (-154.3, 110.7, 129.3), (-165.1, 115.2, 129.3), (-161.3, 109.0, 123.8), (-160.6, 110.7, 129.3), (-160.6, 110.7, 129.3), (-161.3, 109.0, 123.8), (-153.6, 109.0, 123.8), (-149.8, 115.2, 129.3), (-148.1, 114.5, 123.8), (-148.1, 122.2, 123.8), (-154.3, 110.7, 129.3), (-153.6, 109.0, 123.8), (-148.1, 114.5, 123.8), (-154.3, 110.7, 129.3), (-148.1, 114.5, 123.8), (-149.8, 115.2, 129.3), (-149.8, 121.5, 129.3), (-153.6, 127.8, 123.8), (-154.3, 126.0, 129.3), (-149.8, 115.2, 129.3), (-148.1, 122.2, 123.8), (-149.8, 121.5, 129.3), (-149.8, 121.5, 129.3), (-148.1, 122.2, 123.8), (-153.6, 127.8, 123.8), (-161.3, 127.8, 123.8), (-160.6, 126.0, 118.3), (-165.1, 121.5, 118.3), (-153.6, 127.8, 123.8), (-154.3, 126.0, 118.3), (-160.6, 126.0, 118.3), (-153.6, 127.8, 123.8), (-160.6, 126.0, 118.3), (-161.3, 127.8, 123.8), (-166.9, 122.2, 123.8), (-165.1, 115.2, 118.3), (-166.9, 114.5, 123.8), (-161.3, 127.8, 123.8), (-165.1, 121.5, 118.3), (-166.9, 122.2, 123.8), (-166.9, 122.2, 123.8), (-165.1, 121.5, 118.3), (-165.1, 115.2, 118.3), (-161.3, 109.0, 123.8), (-160.6, 110.7, 118.3), (-154.3, 110.7, 118.3), (-166.9, 114.5, 123.8), (-165.1, 115.2, 118.3), (-160.6, 110.7, 118.3), (-166.9, 114.5, 123.8), (-160.6, 110.7, 118.3), (-161.3, 109.0, 123.8), (-153.6, 109.0, 123.8), (-149.8, 115.2, 118.3), (-148.1, 114.5, 123.8), (-161.3, 109.0, 123.8), (-154.3, 110.7, 118.3), (-153.6, 109.0, 123.8), (-153.6, 109.0, 123.8), (-154.3, 110.7, 118.3), (-149.8, 115.2, 118.3), (-148.1, 122.2, 123.8), (-149.8, 121.5, 118.3), (-154.3, 126.0, 118.3), (-148.1, 114.5, 123.8), (-149.8, 115.2, 118.3), (-149.8, 121.5, 118.3), (-148.1, 114.5, 123.8), (-149.8, 121.5, 118.3), (-148.1, 122.2, 123.8), (-160.6, 126.0, 118.3), (-157.4, 118.5, 114.4), (-165.1, 121.5, 118.3), (-148.1, 122.2, 123.8), (-154.3, 126.0, 118.3), (-153.6, 127.8, 123.8), (-154.3, 126.0, 118.3), (-157.4, 118.5, 114.4), (-160.6, 126.0, 118.3), (-160.6, 110.7, 118.3), (-157.4, 118.5, 114.4), (-154.3, 110.7, 118.3), (-165.1, 121.5, 118.3), (-157.4, 118.5, 114.4), (-165.1, 115.2, 118.3), (-165.1, 115.2, 118.3), (-157.4, 118.5, 114.4), (-160.6, 110.7, 118.3), (-149.8, 121.5, 118.3), (-157.4, 118.5, 114.4), (-154.3, 126.0, 118.3), (-154.3, 110.7, 118.3), (-157.4, 118.5, 114.4), (-149.8, 115.2, 118.3), (-149.8, 115.2, 118.3), (-157.4, 118.5, 114.4), (-149.8, 121.5, 118.3)], [], [(0, 1, 2), (3, 4, 5), (6, 7, 8), (9, 10, 11), (12, 13, 14), (15, 16, 17), (18, 19, 20), (21, 22, 23), (24, 25, 26), (27, 28, 29), (30, 31, 32), (33, 34, 35), (36, 37, 38), (39, 40, 41), (42, 43, 44), (45, 46, 47), (48, 49, 50), (51, 52, 53), (54, 55, 56), (57, 58, 59), (60, 61, 62), (63, 64, 65), (66, 67, 68), (69, 70, 71), (72, 73, 74), (75, 76, 77), (78, 79, 80), (81, 82, 83), (84, 85, 86), (87, 88, 89), (90, 91, 92), (93, 94, 95), (96, 97, 98), (99, 100, 101), (102, 103, 104), (105, 106, 107), (108, 109, 110), (111, 112, 113), (114, 115, 116), (117, 118, 119), (120, 121, 122), (123, 124, 125), (126, 127, 128), (129, 130, 131), (132, 133, 134), (135, 136, 137), (138, 139, 140), (141, 142, 143), (144, 145, 146), (147, 148, 149), (150, 151, 152), (153, 154, 155), (156, 157, 158), (159, 160, 161), (162, 163, 164), (165, 166, 167), (168, 169, 170), (171, 172, 173), (174, 175, 176), (177, 178, 179), (180, 181, 182), (183, 184, 185), (186, 187, 188), (189, 190, 191), (192, 193, 194), (195, 196, 197), (198, 199, 200), (201, 202, 203), (204, 205, 206), (207, 208, 209), (210, 211, 212), (213, 214, 215), (216, 217, 218), (219, 220, 221), (222, 223, 224), (225, 226, 227), (228, 229, 230), (231, 232, 233), (234, 235, 236), (237, 238, 239), (240, 241, 242), (243, 244, 245), (246, 247, 248), (249, 250, 251), (252, 253, 254), (255, 256, 257), (258, 259, 260), (261, 262, 263), (264, 265, 266), (267, 268, 269), (270, 271, 272), (273, 274, 275), (276, 277, 278), (279, 280, 281), (282, 283, 284), (285, 286, 287), (288, 289, 290), (291, 292, 293), (294, 295, 296), (297, 298, 299), (300, 301, 302), (303, 304, 305), (306, 307, 308), (309, 310, 311), (312, 313, 314), (315, 316, 317), (318, 319, 320), (321, 322, 323), (324, 325, 326), (327, 328, 329), (330, 331, 332), (333, 334, 335), (336, 337, 338), (339, 340, 341), (342, 343, 344), (345, 346, 347), (348, 349, 350), (351, 352, 353), (354, 355, 356), (357, 358, 359), (360, 361, 362), (363, 364, 365), (366, 367, 368), (369, 370, 371), (372, 373, 374), (375, 376, 377), (378, 379, 380), (381, 382, 383), (384, 385, 386), (387, 388, 389), (390, 391, 392), (393, 394, 395), (396, 397, 398), (399, 400, 401), (402, 403, 404), (405, 406, 407), (408, 409, 410), (411, 412, 413), (414, 415, 416), (417, 418, 419), (420, 421, 422), (423, 424, 425), (426, 427, 428), (429, 430, 431), (432, 433, 434), (435, 436, 437), (438, 439, 440), (441, 442, 443), (444, 445, 446), (447, 448, 449), (450, 451, 452), (453, 454, 455), (456, 457, 458), (459, 460, 461), (462, 463, 464), (465, 466, 467), (468, 469, 470), (471, 472, 473), (474, 475, 476), (477, 478, 479), (480, 481, 482), (483, 484, 485), (486, 487, 488), (489, 490, 491), (492, 493, 494), (495, 496, 497), (498, 499, 500), (501, 502, 503), (504, 505, 506), (507, 508, 509), (510, 511, 512), (513, 514, 515), (516, 517, 518), (519, 520, 521), (522, 523, 524), (525, 526, 527), (528, 529, 530), (531, 532, 533), (534, 535, 536), (537, 538, 539), (540, 541, 542), (543, 544, 545), (546, 547, 548), (549, 550, 551), (552, 553, 554), (555, 556, 557), (558, 559, 560), (561, 562, 563), (564, 565, 566), (567, 568, 569), (570, 571, 572), (573, 574, 575), (576, 577, 578), (579, 580, 581), (582, 583, 584), (585, 586, 587), (588, 589, 590), (591, 592, 593), (594, 595, 596), (597, 598, 599), (600, 601, 602), (603, 604, 605), (606, 607, 608), (609, 610, 611), (612, 613, 614), (615, 616, 617), (618, 619, 620), (621, 622, 623), (624, 625, 626), (627, 628, 629), (630, 631, 632), (633, 634, 635), (636, 637, 638), (639, 640, 641), (642, 643, 644), (645, 646, 647), (648, 649, 650), (651, 652, 653), (654, 655, 656), (657, 658, 659), (660, 661, 662), (663, 664, 665), (666, 667, 668), (669, 670, 671), (672, 673, 674), (675, 676, 677), (678, 679, 680), (681, 682, 683), (684, 685, 686), (687, 688, 689), (690, 691, 692), (693, 694, 695), (696, 697, 698), (699, 700, 701), (702, 703, 704), (705, 706, 707), (708, 709, 710), (711, 712, 713), (714, 715, 716), (717, 718, 719), (720, 721, 722), (723, 724, 725), (726, 727, 728), (729, 730, 731), (732, 733, 734), (735, 736, 737), (738, 739, 740), (741, 742, 743), (744, 745, 746), (747, 748, 749), (750, 751, 752), (753, 754, 755), (756, 757, 758), (759, 760, 761), (762, 763, 764), (765, 766, 767), (768, 769, 770), (771, 772, 773), (774, 775, 776), (777, 778, 779), (780, 781, 782), (783, 784, 785), (786, 787, 788), (789, 790, 791), (792, 793, 794), (795, 796, 797), (798, 799, 800), (801, 802, 803), (804, 805, 806), (807, 808, 809), (810, 811, 812), (813, 814, 815), (816, 817, 818), (819, 820, 821), (822, 823, 824), (825, 826, 827), (828, 829, 830), (831, 832, 833), (834, 835, 836), (837, 838, 839), (840, 841, 842), (843, 844, 845), (846, 847, 848), (849, 850, 851), (852, 853, 854), (855, 856, 857), (858, 859, 860), (861, 862, 863), (864, 865, 866), (867, 868, 869), (870, 871, 872), (873, 874, 875), (876, 877, 878), (879, 880, 881), (882, 883, 884), (885, 886, 887), (888, 889, 890), (891, 892, 893), (894, 895, 896), (897, 898, 899), (900, 901, 902), (903, 904, 905), (906, 907, 908), (909, 910, 911), (912, 913, 914), (915, 916, 917), (918, 919, 920), (921, 922, 923), (924, 925, 926), (927, 928, 929), (930, 931, 932), (933, 934, 935), (936, 937, 938), (939, 940, 941), (942, 943, 944), (945, 946, 947), (948, 949, 950), (951, 952, 953), (954, 955, 956), (957, 958, 959), (960, 961, 962), (963, 964, 965), (966, 967, 968), (969, 970, 971), (972, 973, 974), (975, 976, 977), (978, 979, 980), (981, 982, 983), (984, 985, 986), (987, 988, 989), (990, 991, 992), (993, 994, 995), (996, 997, 998), (999, 1000, 1001), (1002, 1003, 1004), (1005, 1006, 1007), (1008, 1009, 1010), (1011, 1012, 1013), (1014, 1015, 1016), (1017, 1018, 1019), (1020, 1021, 1022), (1023, 1024, 1025), (1026, 1027, 1028), (1029, 1030, 1031), (1032, 1033, 1034), (1035, 1036, 1037), (1038, 1039, 1040), (1041, 1042, 1043), (1044, 1045, 1046), (1047, 1048, 1049), (1050, 1051, 1052), (1053, 1054, 1055), (1056, 1057, 1058), (1059, 1060, 1061), (1062, 1063, 1064), (1065, 1066, 1067), (1068, 1069, 1070), (1071, 1072, 1073), (1074, 1075, 1076), (1077, 1078, 1079), (1080, 1081, 1082), (1083, 1084, 1085), (1086, 1087, 1088), (1089, 1090, 1091), (1092, 1093, 1094), (1095, 1096, 1097), (1098, 1099, 1100), (1101, 1102, 1103)])
_uv = me_unnamed_base_superhigh_002.uv_layers.new(name='UVMap_0')
_uv.uv.foreach_set('vector', [0.9928, 0.07125, 0.9841, 0.1033, 0.9841, 0.1033, 0.9841, 0.1033, 0.9551, 0.1155, 0.9735, 0.09709, 0.9841, 0.1033, 0.9614, 0.1261, 0.9551, 0.1155, 0.9614, 0.1261, 0.9293, 0.1225, 0.9551, 0.1155, 0.9614, 0.1261, 0.9293, 0.1348, 0.9293, 0.1225, 0.9293, 0.1348, 0.9035, 0.1155, 0.9293, 0.1225, 0.9293, 0.1348, 0.8972, 0.1261, 0.9035, 0.1155, 0.8972, 0.1261, 0.8851, 0.09709, 0.9035, 0.1155, 0.8972, 0.1261, 0.8745, 0.1033, 0.8851, 0.09709, 0.8745, 0.1033, 0.8781, 0.07125, 0.8851, 0.09709, 0.8745, 0.1033, 0.8658, 0.07125, 0.8781, 0.07125, 0.8658, 0.07125, 0.8851, 0.0454, 0.8781, 0.07125, 0.8658, 0.07125, 0.8745, 0.0392, 0.8851, 0.0454, 0.8745, 0.0392, 0.9035, 0.02702, 0.8851, 0.0454, 0.8745, 0.0392, 0.8972, 0.0164, 0.9035, 0.02702, 0.8972, 0.0164, 0.9293, 0.02002, 0.9035, 0.02702, 0.8972, 0.0164, 0.9293, 0.007717, 0.9293, 0.02002, 0.9293, 0.007717, 0.9551, 0.02702, 0.9293, 0.02002, 0.9293, 0.007717, 0.9614, 0.0164, 0.9551, 0.02702, 0.9614, 0.0164, 0.9735, 0.0454, 0.9551, 0.02702, 0.9614, 0.0164, 0.9841, 0.0392, 0.9735, 0.0454, 0.9841, 0.0392, 0.9805, 0.07125, 0.9735, 0.0454, 0.9841, 0.0392, 0.9928, 0.07125, 0.9805, 0.07125, 0.9735, 0.09709, 0.9805, 0.07125, 0.9841, 0.1033, 0.9805, 0.07125, 0.9928, 0.07125, 0.9841, 0.1033, 0.9841, 0.1033, 0.9735, 0.09709, 0.9551, 0.1155, 0.9841, 0.1033, 0.9551, 0.1155, 0.9614, 0.1261, 0.9614, 0.1261, 0.9551, 0.1155, 0.9293, 0.1225, 0.9614, 0.1261, 0.9293, 0.1225, 0.9293, 0.1348, 0.9293, 0.1348, 0.9293, 0.1225, 0.9035, 0.1155, 0.9293, 0.1348, 0.9035, 0.1155, 0.8972, 0.1261, 0.8972, 0.1261, 0.9035, 0.1155, 0.8851, 0.09709, 0.8972, 0.1261, 0.8851, 0.09709, 0.8745, 0.1033, 0.8745, 0.1033, 0.8851, 0.09709, 0.8781, 0.07125, 0.8745, 0.1033, 0.8781, 0.07125, 0.8658, 0.07125, 0.8658, 0.07125, 0.8781, 0.07125, 0.8851, 0.0454, 0.8658, 0.07125, 0.8851, 0.0454, 0.8745, 0.0392, 0.8745, 0.0392, 0.8851, 0.0454, 0.9035, 0.02702, 0.8745, 0.0392, 0.9035, 0.02702, 0.8972, 0.0164, 0.8972, 0.0164, 0.9035, 0.02702, 0.9293, 0.02002, 0.8972, 0.0164, 0.9293, 0.02002, 0.9293, 0.007717, 0.9293, 0.007717, 0.9293, 0.02002, 0.9551, 0.02702, 0.9293, 0.007717, 0.9551, 0.02702, 0.9614, 0.0164, 0.9614, 0.0164, 0.9551, 0.02702, 0.9735, 0.0454, 0.9614, 0.0164, 0.9735, 0.0454, 0.9841, 0.0392, 0.9841, 0.0392, 0.9735, 0.0454, 0.9805, 0.07125, 0.9841, 0.0392, 0.9805, 0.07125, 0.9928, 0.07125, 0.9735, 0.09709, 0.9841, 0.1033, 0.9805, 0.07125, 0.9805, 0.07125, 0.9841, 0.1033, 0.9928, 0.07125, 0.9928, 0.07125, 0.9841, 0.1033, 0.9928, 0.07125, 0.9841, 0.1033, 0.9614, 0.1261, 0.9614, 0.1261, 0.9841, 0.1033, 0.9614, 0.1261, 0.9841, 0.1033, 0.9614, 0.1261, 0.9293, 0.1348, 0.9293, 0.1348, 0.9614, 0.1261, 0.9293, 0.1348, 0.9614, 0.1261, 0.9293, 0.1348, 0.8972, 0.1261, 0.8972, 0.1261, 0.9293, 0.1348, 0.8972, 0.1261, 0.9293, 0.1348, 0.8972, 0.1261, 0.8745, 0.1033, 0.8745, 0.1033, 0.8972, 0.1261, 0.8745, 0.1033, 0.8972, 0.1261, 0.8745, 0.1033, 0.8658, 0.07125, 0.8658, 0.07125, 0.8745, 0.1033, 0.8658, 0.07125, 0.8745, 0.1033, 0.8658, 0.07125, 0.8745, 0.0392, 0.8745, 0.0392, 0.8658, 0.07125, 0.8745, 0.0392, 0.8658, 0.07125, 0.8745, 0.0392, 0.8972, 0.0164, 0.8972, 0.0164, 0.8745, 0.0392, 0.8972, 0.0164, 0.8745, 0.0392, 0.8972, 0.0164, 0.9293, 0.007717, 0.9293, 0.007717, 0.8972, 0.0164, 0.9293, 0.007717, 0.8972, 0.0164, 0.9293, 0.007717, 0.9614, 0.0164, 0.9614, 0.0164, 0.9293, 0.007717, 0.9614, 0.0164, 0.9293, 0.007717, 0.9614, 0.0164, 0.9841, 0.0392, 0.9841, 0.0392, 0.9614, 0.0164, 0.9841, 0.0392, 0.9614, 0.0164, 0.9841, 0.0392, 0.9928, 0.07125, 0.9928, 0.07125, 0.9841, 0.0392, 0.9928, 0.07125, 0.9841, 0.0392, 0.9735, 0.0454, 0.9551, 0.02702, 0.9551, 0.02702, 0.9735, 0.0454, 0.9551, 0.02702, 0.9735, 0.0454, 0.9551, 0.02702, 0.9293, 0.02002, 0.9293, 0.02002, 0.9551, 0.02702, 0.9293, 0.02002, 0.9551, 0.02702, 0.9293, 0.02002, 0.9035, 0.02702, 0.9035, 0.02702, 0.9293, 0.02002, 0.9035, 0.02702, 0.9293, 0.02002, 0.9035, 0.02702, 0.8851, 0.0454, 0.8851, 0.0454, 0.9035, 0.02702, 0.8851, 0.0454, 0.9035, 0.02702, 0.8851, 0.0454, 0.8781, 0.07125, 0.8781, 0.07125, 0.8851, 0.0454, 0.8781, 0.07125, 0.8851, 0.0454, 0.8781, 0.07125, 0.8851, 0.09709, 0.8851, 0.09709, 0.8781, 0.07125, 0.8851, 0.09709, 0.8781, 0.07125, 0.8851, 0.09709, 0.9035, 0.1155, 0.9035, 0.1155, 0.8851, 0.09709, 0.9035, 0.1155, 0.8851, 0.09709, 0.9035, 0.1155, 0.9293, 0.1225, 0.9293, 0.1225, 0.9035, 0.1155, 0.9293, 0.1225, 0.9035, 0.1155, 0.9293, 0.1225, 0.9551, 0.1155, 0.9551, 0.1155, 0.9293, 0.1225, 0.9551, 0.1155, 0.9293, 0.1225, 0.9551, 0.1155, 0.9735, 0.09709, 0.9735, 0.09709, 0.9551, 0.1155, 0.9735, 0.09709, 0.9551, 0.1155, 0.9735, 0.09709, 0.9805, 0.07125, 0.9805, 0.07125, 0.9735, 0.09709, 0.9805, 0.07125, 0.9735, 0.09709, 0.9805, 0.07125, 0.9735, 0.0454, 0.9735, 0.0454, 0.9805, 0.07125, 0.9735, 0.0454, 0.9805, 0.07125, 0.3207, 0.9538, 0.1655, 0.8501, 0.2277, 0.8106, 0.0617, 0.6948, 0.02527, 0.5117, 0.1133, 0.5117, 0.0617, 0.6948, 0.1133, 0.5117, 0.1431, 0.6734, 0.5039, 0.03304, 0.4513, 0.1799, 0.3989, 0.1533, 0.5039, 0.03304, 0.3989, 0.1533, 0.3544, 0.1211, 0.5039, 0.03304, 0.5039, 0.1987, 0.4513, 0.1799, 0.5039, 0.03304, 0.687, 0.06947, 0.6533, 0.1211, 0.5039, 0.03304, 0.6533, 0.1211, 0.6088, 0.1533, 0.5039, 0.03304, 0.3544, 0.1211, 0.3207, 0.06947, 0.5039, 0.03304, 0.5565, 0.1799, 0.5039, 0.1987, 0.5039, 0.03304, 0.5039, 0.1987, 0.4513, 0.1799, 0.5039, 0.03304, 0.6088, 0.1533, 0.5565, 0.1799, 0.5039, 0.03304, 0.3989, 0.1533, 0.3544, 0.1211, 0.5039, 0.03304, 0.3544, 0.1211, 0.3207, 0.06947, 0.5039, 0.03304, 0.4513, 0.1799, 0.3989, 0.1533, 0.5039, 0.03304, 0.6533, 0.1211, 0.6088, 0.1533, 0.5039, 0.03304, 0.6088, 0.1533, 0.5565, 0.1799, 0.5039, 0.03304, 0.687, 0.06947, 0.6533, 0.1211, 0.4067, 0.2577, 0.5039, 0.1987, 0.5039, 0.2721, 0.4067, 0.2577, 0.4513, 0.1799, 0.5039, 0.1987, 0.5039, 0.03304, 0.5565, 0.1799, 0.5039, 0.1987, 0.31, 0.2374, 0.3989, 0.1533, 0.4513, 0.1799, 0.2277, 0.2127, 0.3989, 0.1533, 0.31, 0.2374, 0.31, 0.2374, 0.4513, 0.1799, 0.4067, 0.2577, 0.1655, 0.1732, 0.3544, 0.1211, 0.2277, 0.2127, 0.1655, 0.1732, 0.3207, 0.06947, 0.3544, 0.1211, 0.2277, 0.2127, 0.3544, 0.1211, 0.3989, 0.1533, 0.78, 0.2127, 0.6533, 0.1211, 0.687, 0.06947, 0.6978, 0.2374, 0.6533, 0.1211, 0.78, 0.2127, 0.78, 0.2127, 0.687, 0.06947, 0.8423, 0.1732, 0.6011, 0.2577, 0.6088, 0.1533, 0.6978, 0.2374, 0.6011, 0.2577, 0.5565, 0.1799, 0.6088, 0.1533, 0.6978, 0.2374, 0.6088, 0.1533, 0.6533, 0.1211, 0.5039, 0.2721, 0.5039, 0.1987, 0.5565, 0.1799, 0.4067, 0.2577, 0.5039, 0.1987, 0.5039, 0.2721, 0.5039, 0.2721, 0.5565, 0.1799, 0.6011, 0.2577, 0.31, 0.2374, 0.4513, 0.1799, 0.4067, 0.2577, 0.31, 0.2374, 0.3989, 0.1533, 0.4513, 0.1799, 0.4067, 0.2577, 0.4513, 0.1799, 0.5039, 0.1987, 0.2277, 0.2127, 0.3544, 0.1211, 0.3989, 0.1533, 0.1655, 0.1732, 0.3544, 0.1211, 0.2277, 0.2127, 0.2277, 0.2127, 0.3989, 0.1533, 0.31, 0.2374, 0.78, 0.2127, 0.687, 0.06947, 0.8423, 0.1732, 0.78, 0.2127, 0.6533, 0.1211, 0.687, 0.06947, 0.1655, 0.1732, 0.3207, 0.06947, 0.3544, 0.1211, 0.6978, 0.2374, 0.6088, 0.1533, 0.6533, 0.1211, 0.6011, 0.2577, 0.6088, 0.1533, 0.6978, 0.2374, 0.6978, 0.2374, 0.6533, 0.1211, 0.78, 0.2127, 0.5039, 0.9903, 0.5039, 0.8246, 0.5565, 0.8434, 0.5039, 0.9903, 0.5565, 0.8434, 0.6088, 0.87, 0.5039, 0.9903, 0.6088, 0.87, 0.6533, 0.9022, 0.5039, 0.9903, 0.6533, 0.9022, 0.687, 0.9538, 0.5039, 0.9903, 0.3207, 0.9538, 0.3544, 0.9022, 0.5039, 0.9903, 0.3544, 0.9022, 0.3989, 0.87, 0.5039, 0.9903, 0.3989, 0.87, 0.4513, 0.8434, 0.5039, 0.9903, 0.4513, 0.8434, 0.5039, 0.8246, 0.5039, 0.9903, 0.5039, 0.8246, 0.5565, 0.8434, 0.5039, 0.9903, 0.5565, 0.8434, 0.6088, 0.87, 0.5039, 0.9903, 0.6088, 0.87, 0.6533, 0.9022, 0.5039, 0.9903, 0.6533, 0.9022, 0.687, 0.9538, 0.5039, 0.9903, 0.3207, 0.9538, 0.3544, 0.9022, 0.5039, 0.9903, 0.3544, 0.9022, 0.3989, 0.87, 0.5039, 0.9903, 0.3989, 0.87, 0.4513, 0.8434, 0.5039, 0.9903, 0.4513, 0.8434, 0.5039, 0.8246, 0.5039, 0.8246, 0.5039, 0.7512, 0.6011, 0.7656, 0.5039, 0.8246, 0.6011, 0.7656, 0.5565, 0.8434, 0.5565, 0.8434, 0.6011, 0.7656, 0.6978, 0.7859, 0.5565, 0.8434, 0.6978, 0.7859, 0.6088, 0.87, 0.6088, 0.87, 0.6978, 0.7859, 0.78, 0.8106, 0.6088, 0.87, 0.78, 0.8106, 0.6533, 0.9022, 0.6533, 0.9022, 0.78, 0.8106, 0.8423, 0.8501, 0.6533, 0.9022, 0.8423, 0.8501, 0.687, 0.9538, 0.3207, 0.9538, 0.1655, 0.8501, 0.2277, 0.8106, 0.3207, 0.9538, 0.2277, 0.8106, 0.3544, 0.9022, 0.3544, 0.9022, 0.2277, 0.8106, 0.31, 0.7859, 0.3544, 0.9022, 0.31, 0.7859, 0.3989, 0.87, 0.3989, 0.87, 0.31, 0.7859, 0.4067, 0.7656, 0.3989, 0.87, 0.4067, 0.7656, 0.4513, 0.8434, 0.4513, 0.8434, 0.4067, 0.7656, 0.5039, 0.7512, 0.4513, 0.8434, 0.5039, 0.7512, 0.5039, 0.8246, 0.5039, 0.8246, 0.5039, 0.7512, 0.6011, 0.7656, 0.5039, 0.8246, 0.6011, 0.7656, 0.5565, 0.8434, 0.5565, 0.8434, 0.6011, 0.7656, 0.6978, 0.7859, 0.5565, 0.8434, 0.6978, 0.7859, 0.6088, 0.87, 0.6088, 0.87, 0.6978, 0.7859, 0.78, 0.8106, 0.6088, 0.87, 0.78, 0.8106, 0.6533, 0.9022, 0.6533, 0.9022, 0.78, 0.8106, 0.8423, 0.8501, 0.6533, 0.9022, 0.8423, 0.8501, 0.687, 0.9538, 0.2505, 0.6601, 0.3665, 0.5117, 0.3769, 0.6491, 0.3207, 0.9538, 0.2277, 0.8106, 0.3544, 0.9022, 0.3544, 0.9022, 0.2277, 0.8106, 0.31, 0.7859, 0.3544, 0.9022, 0.31, 0.7859, 0.3989, 0.87, 0.3989, 0.87, 0.31, 0.7859, 0.4067, 0.7656, 0.3989, 0.87, 0.4067, 0.7656, 0.4513, 0.8434, 0.4513, 0.8434, 0.4067, 0.7656, 0.5039, 0.7512, 0.4513, 0.8434, 0.5039, 0.7512, 0.5039, 0.8246, 0.5039, 0.7512, 0.5039, 0.6413, 0.6308, 0.6491, 0.5039, 0.7512, 0.6308, 0.6491, 0.6011, 0.7656, 0.6011, 0.7656, 0.6308, 0.6491, 0.7572, 0.6601, 0.6011, 0.7656, 0.7572, 0.6601, 0.6978, 0.7859, 0.6978, 0.7859, 0.7572, 0.6601, 0.8647, 0.6734, 0.6978, 0.7859, 0.8647, 0.6734, 0.78, 0.8106, 0.78, 0.8106, 0.8647, 0.6734, 0.9461, 0.6948, 0.78, 0.8106, 0.9461, 0.6948, 0.8423, 0.8501, 0.1655, 0.8501, 0.0617, 0.6948, 0.1431, 0.6734, 0.1655, 0.8501, 0.1431, 0.6734, 0.2277, 0.8106, 0.2277, 0.8106, 0.1431, 0.6734, 0.2505, 0.6601, 0.2277, 0.8106, 0.2505, 0.6601, 0.31, 0.7859, 0.31, 0.7859, 0.2505, 0.6601, 0.3769, 0.6491, 0.31, 0.7859, 0.3769, 0.6491, 0.4067, 0.7656, 0.4067, 0.7656, 0.3769, 0.6491, 0.5039, 0.6413, 0.4067, 0.7656, 0.5039, 0.6413, 0.5039, 0.7512, 0.5039, 0.7512, 0.5039, 0.6413, 0.6308, 0.6491, 0.5039, 0.7512, 0.6308, 0.6491, 0.6011, 0.7656, 0.6011, 0.7656, 0.6308, 0.6491, 0.7572, 0.6601, 0.6011, 0.7656, 0.7572, 0.6601, 0.6978, 0.7859, 0.6978, 0.7859, 0.7572, 0.6601, 0.8647, 0.6734, 0.6978, 0.7859, 0.8647, 0.6734, 0.78, 0.8106, 0.78, 0.8106, 0.8647, 0.6734, 0.9461, 0.6948, 0.78, 0.8106, 0.9461, 0.6948, 0.8423, 0.8501, 0.1655, 0.8501, 0.0617, 0.6948, 0.1431, 0.6734, 0.1655, 0.8501, 0.1431, 0.6734, 0.2277, 0.8106, 0.2277, 0.8106, 0.1431, 0.6734, 0.2505, 0.6601, 0.2277, 0.8106, 0.2505, 0.6601, 0.31, 0.7859, 0.31, 0.7859, 0.2505, 0.6601, 0.3769, 0.6491, 0.31, 0.7859, 0.3769, 0.6491, 0.4067, 0.7656, 0.4067, 0.7656, 0.3769, 0.6491, 0.5039, 0.6413, 0.4067, 0.7656, 0.5039, 0.6413, 0.5039, 0.7512, 0.5039, 0.6413, 0.5039, 0.5117, 0.6413, 0.5117, 0.5039, 0.6413, 0.6413, 0.5117, 0.6308, 0.6491, 0.6308, 0.6491, 0.6413, 0.5117, 0.7781, 0.5117, 0.6308, 0.6491, 0.7781, 0.5117, 0.7572, 0.6601, 0.7572, 0.6601, 0.7781, 0.5117, 0.8944, 0.5117, 0.7572, 0.6601, 0.8944, 0.5117, 0.8647, 0.6734, 0.8647, 0.6734, 0.8944, 0.5117, 0.9825, 0.5117, 0.8647, 0.6734, 0.9825, 0.5117, 0.9461, 0.6948, 0.7781, 0.5117, 0.8647, 0.3499, 0.8944, 0.5117, 0.8944, 0.5117, 0.8647, 0.3499, 0.9461, 0.3285, 0.1431, 0.6734, 0.1133, 0.5117, 0.2296, 0.5117, 0.1431, 0.6734, 0.2296, 0.5117, 0.2505, 0.6601, 0.2505, 0.6601, 0.2296, 0.5117, 0.3665, 0.5117, 0.2505, 0.6601, 0.3665, 0.5117, 0.3769, 0.6491, 0.3769, 0.6491, 0.3665, 0.5117, 0.5039, 0.5117, 0.3769, 0.6491, 0.5039, 0.5117, 0.5039, 0.6413, 0.5039, 0.6413, 0.5039, 0.5117, 0.6413, 0.5117, 0.5039, 0.6413, 0.6413, 0.5117, 0.6308, 0.6491, 0.6308, 0.6491, 0.6413, 0.5117, 0.7781, 0.5117, 0.6308, 0.6491, 0.7781, 0.5117, 0.7572, 0.6601, 0.7572, 0.6601, 0.7781, 0.5117, 0.8944, 0.5117, 0.7572, 0.6601, 0.8944, 0.5117, 0.8647, 0.6734, 0.8647, 0.6734, 0.8944, 0.5117, 0.9825, 0.5117, 0.8647, 0.6734, 0.9825, 0.5117, 0.9461, 0.6948, 0.0617, 0.6948, 0.02527, 0.5117, 0.1133, 0.5117, 0.0617, 0.6948, 0.1133, 0.5117, 0.1431, 0.6734, 0.1431, 0.6734, 0.1133, 0.5117, 0.2296, 0.5117, 0.1431, 0.6734, 0.2296, 0.5117, 0.2505, 0.6601, 0.2505, 0.6601, 0.2296, 0.5117, 0.3665, 0.5117, 0.5039, 0.382, 0.5039, 0.2721, 0.6011, 0.2577, 0.3769, 0.6491, 0.3665, 0.5117, 0.5039, 0.5117, 0.3769, 0.6491, 0.5039, 0.5117, 0.5039, 0.6413, 0.5039, 0.5117, 0.5039, 0.382, 0.6308, 0.3742, 0.5039, 0.5117, 0.6308, 0.3742, 0.6413, 0.5117, 0.6413, 0.5117, 0.6308, 0.3742, 0.7572, 0.3632, 0.6413, 0.5117, 0.7572, 0.3632, 0.7781, 0.5117, 0.7781, 0.5117, 0.7572, 0.3632, 0.8647, 0.3499, 0.7781, 0.5117, 0.8647, 0.3499, 0.8944, 0.5117, 0.8944, 0.5117, 0.8647, 0.3499, 0.9461, 0.3285, 0.8944, 0.5117, 0.9461, 0.3285, 0.9825, 0.5117, 0.02527, 0.5117, 0.0617, 0.3285, 0.1431, 0.3499, 0.02527, 0.5117, 0.1431, 0.3499, 0.1133, 0.5117, 0.1133, 0.5117, 0.1431, 0.3499, 0.2505, 0.3632, 0.1133, 0.5117, 0.2505, 0.3632, 0.2296, 0.5117, 0.2296, 0.5117, 0.2505, 0.3632, 0.3769, 0.3742, 0.2296, 0.5117, 0.3769, 0.3742, 0.3665, 0.5117, 0.3665, 0.5117, 0.3769, 0.3742, 0.5039, 0.382, 0.3665, 0.5117, 0.5039, 0.382, 0.5039, 0.5117, 0.5039, 0.5117, 0.5039, 0.382, 0.6308, 0.3742, 0.5039, 0.5117, 0.6308, 0.3742, 0.6413, 0.5117, 0.6413, 0.5117, 0.6308, 0.3742, 0.7572, 0.3632, 0.6413, 0.5117, 0.7572, 0.3632, 0.7781, 0.5117, 0.7781, 0.5117, 0.7572, 0.3632, 0.8647, 0.3499, 0.2505, 0.3632, 0.31, 0.2374, 0.4067, 0.2577, 0.1431, 0.3499, 0.31, 0.2374, 0.2505, 0.3632, 0.8944, 0.5117, 0.9461, 0.3285, 0.9825, 0.5117, 0.02527, 0.5117, 0.0617, 0.3285, 0.1431, 0.3499, 0.02527, 0.5117, 0.1431, 0.3499, 0.1133, 0.5117, 0.1133, 0.5117, 0.1431, 0.3499, 0.2505, 0.3632, 0.1133, 0.5117, 0.2505, 0.3632, 0.2296, 0.5117, 0.2296, 0.5117, 0.2505, 0.3632, 0.3769, 0.3742, 0.2296, 0.5117, 0.3769, 0.3742, 0.3665, 0.5117, 0.3665, 0.5117, 0.3769, 0.3742, 0.5039, 0.382, 0.3665, 0.5117, 0.5039, 0.382, 0.5039, 0.5117, 0.5039, 0.382, 0.5039, 0.2721, 0.6011, 0.2577, 0.5039, 0.382, 0.6011, 0.2577, 0.6308, 0.3742, 0.6308, 0.3742, 0.6011, 0.2577, 0.6978, 0.2374, 0.6308, 0.3742, 0.6978, 0.2374, 0.7572, 0.3632, 0.7572, 0.3632, 0.6978, 0.2374, 0.78, 0.2127, 0.7572, 0.3632, 0.78, 0.2127, 0.8647, 0.3499, 0.8647, 0.3499, 0.78, 0.2127, 0.8423, 0.1732, 0.8647, 0.3499, 0.8423, 0.1732, 0.9461, 0.3285, 0.0617, 0.3285, 0.1655, 0.1732, 0.2277, 0.2127, 0.0617, 0.3285, 0.2277, 0.2127, 0.1431, 0.3499, 0.1431, 0.3499, 0.2277, 0.2127, 0.31, 0.2374, 0.5039, 0.2721, 0.5565, 0.1799, 0.6011, 0.2577, 0.6011, 0.2577, 0.5565, 0.1799, 0.6088, 0.1533, 0.2505, 0.3632, 0.4067, 0.2577, 0.3769, 0.3742, 0.3769, 0.3742, 0.4067, 0.2577, 0.5039, 0.2721, 0.3769, 0.3742, 0.5039, 0.2721, 0.5039, 0.382, 0.0617, 0.3285, 0.1655, 0.1732, 0.2277, 0.2127, 0.5039, 0.382, 0.6011, 0.2577, 0.6308, 0.3742, 0.6308, 0.3742, 0.6011, 0.2577, 0.6978, 0.2374, 0.6308, 0.3742, 0.6978, 0.2374, 0.7572, 0.3632, 0.7572, 0.3632, 0.6978, 0.2374, 0.78, 0.2127, 0.7572, 0.3632, 0.78, 0.2127, 0.8647, 0.3499, 0.8647, 0.3499, 0.78, 0.2127, 0.8423, 0.1732, 0.8647, 0.3499, 0.8423, 0.1732, 0.9461, 0.3285, 0.2505, 0.3632, 0.31, 0.2374, 0.4067, 0.2577, 0.0617, 0.3285, 0.2277, 0.2127, 0.1431, 0.3499, 0.1431, 0.3499, 0.2277, 0.2127, 0.31, 0.2374, 0.1431, 0.3499, 0.31, 0.2374, 0.2505, 0.3632, 0.2505, 0.3632, 0.4067, 0.2577, 0.3769, 0.3742, 0.3769, 0.3742, 0.4067, 0.2577, 0.5039, 0.2721, 0.3769, 0.3742, 0.5039, 0.2721, 0.5039, 0.382, 0.5039, 0.2721, 0.5039, 0.1987, 0.5565, 0.1799, 0.08767, 0.9994, 0.05053, 0.9647, 0.08767, 0.9647, 0.08767, 0.9994, 0.08767, 0.9647, 0.1295, 0.9647, 0.08767, 0.9994, 0.1295, 0.9647, 0.1544, 0.9647, 0.08768, 1.001, 0.08853, 0.966, 0.1279, 0.966, 0.08768, 1.001, 0.01981, 0.966, 0.04853, 0.966, 0.08768, 1.001, 0.04853, 0.966, 0.08853, 0.966, 0.05053, 0.9647, 0.04232, 0.915, 0.08767, 0.915, 0.08768, 1.001, 0.1279, 0.966, 0.1555, 0.966, 0.08767, 0.9994, 0.01927, 0.9647, 0.05053, 0.9647, 0.08767, 0.9647, 0.1391, 0.915, 0.1295, 0.9647, 0.05053, 0.9647, 0.08767, 0.915, 0.08767, 0.9647, 0.08767, 0.9647, 0.08767, 0.915, 0.1391, 0.915, 0.01981, 0.966, 0.004458, 0.9163, 0.03966, 0.9163, 0.1295, 0.9647, 0.1391, 0.915, 0.1697, 0.915, 0.1295, 0.9647, 0.1697, 0.915, 0.1544, 0.9647, 0.04853, 0.966, 0.08872, 0.9163, 0.08853, 0.966, 0.01981, 0.966, 0.03966, 0.9163, 0.04853, 0.966, 0.04853, 0.966, 0.03966, 0.9163, 0.08872, 0.9163, 0.1279, 0.966, 0.1383, 0.9163, 0.1725, 0.9163, 0.08853, 0.966, 0.08872, 0.9163, 0.1383, 0.9163, 0.08853, 0.966, 0.1383, 0.9163, 0.1279, 0.966, 0.01927, 0.9647, 0.04232, 0.915, 0.05053, 0.9647, 0.1279, 0.966, 0.1725, 0.9163, 0.1555, 0.966, 0.01927, 0.9647, 0.002323, 0.915, 0.04232, 0.915, 0.08767, 0.915, 0.08767, 0.8653, 0.1295, 0.8653, 0.04232, 0.915, 0.05053, 0.8653, 0.08767, 0.8653, 0.04232, 0.915, 0.08767, 0.8653, 0.08767, 0.915, 0.1391, 0.915, 0.1544, 0.8653, 0.1697, 0.915, 0.08767, 0.915, 0.1295, 0.8653, 0.1391, 0.915, 0.1391, 0.915, 0.1295, 0.8653, 0.1544, 0.8653, 0.03966, 0.9163, 0.04853, 0.8666, 0.08853, 0.8666, 0.004458, 0.9163, 0.01981, 0.8666, 0.04853, 0.8666, 0.004458, 0.9163, 0.04853, 0.8666, 0.03966, 0.9163, 0.08872, 0.9163, 0.1279, 0.8666, 0.1383, 0.9163, 0.03966, 0.9163, 0.08853, 0.8666, 0.08872, 0.9163, 0.08872, 0.9163, 0.08853, 0.8666, 0.1279, 0.8666, 0.002323, 0.915, 0.01927, 0.8653, 0.05053, 0.8653, 0.1383, 0.9163, 0.1279, 0.8666, 0.1555, 0.8666, 0.1383, 0.9163, 0.1555, 0.8666, 0.1725, 0.9163, 0.08767, 0.8653, 0.08767, 0.8304, 0.1295, 0.8653, 0.002323, 0.915, 0.05053, 0.8653, 0.04232, 0.915, 0.05053, 0.8653, 0.08767, 0.8304, 0.08767, 0.8653, 0.04853, 0.8666, 0.08863, 0.8317, 0.08853, 0.8666, 0.1295, 0.8653, 0.08767, 0.8304, 0.1544, 0.8653, 0.01981, 0.8666, 0.08863, 0.8317, 0.04853, 0.8666, 0.01927, 0.8653, 0.08767, 0.8304, 0.05053, 0.8653, 0.08853, 0.8666, 0.08863, 0.8317, 0.1279, 0.8666, 0.1279, 0.8666, 0.08863, 0.8317, 0.1555, 0.8666])
me_unnamed_base_superhigh_002.materials.append(mat_solar_system)
me_unnamed_base_superhigh_002.use_remesh_fix_poles = True
me_unnamed_base_superhigh_002.use_remesh_preserve_attributes = False
me_unnamed_base_superhigh_002.update()
me_unnamed_base_superhigh_002.normals_split_custom_set([tuple(v) for v in zip(*[iter([0.0, 0.2614, 0.9652, 0.0, 0.2614, 0.9652, 0.0, 0.2614, 0.9652, -1.0, 0.0, 0.0, -1.0, 0.0, 0.0, -1.0, 0.0, 0.0, -1.0, -4.272e-06, 0.0, -1.0, -4.272e-06, 0.0, -1.0, -4.272e-06, 0.0, -1.0, -3.749e-05, 0.0, -1.0, -3.749e-05, 0.0, -1.0, -3.749e-05, 0.0, -1.0, 0.0, 0.0, -1.0, 0.0, 0.0, -1.0, 0.0, 0.0, -1.0, 0.0, 0.0, -1.0, 0.0, 0.0, -1.0, 0.0, 0.0, -1.0, 0.0, 0.0, -1.0, 0.0, 0.0, -1.0, 0.0, 0.0, -1.0, 0.0, 0.0, -1.0, 0.0, 0.0, -1.0, 0.0, 0.0, -1.0, -8.545e-06, 0.0, -1.0, -8.545e-06, 0.0, -1.0, -8.545e-06, 0.0, -1.0, 0.0, 0.0, -1.0, 0.0, 0.0, -1.0, 0.0, 0.0, -1.0, 0.0, 0.0, -1.0, 0.0, 0.0, -1.0, 0.0, 0.0, -1.0, -9.374e-06, 0.0, -1.0, -9.374e-06, 0.0, -1.0, -9.374e-06, 0.0, -1.0, 0.0, 0.0, -1.0, 0.0, 0.0, -1.0, 0.0, 0.0, -1.0, 0.0, 0.0, -1.0, 0.0, 0.0, -1.0, 0.0, 0.0, -1.0, 0.0, 0.0, -1.0, 0.0, 0.0, -1.0, 0.0, 0.0, -1.0, 0.0, 0.0, -1.0, 0.0, 0.0, -1.0, 0.0, 0.0, -1.0, 0.0, 0.0, -1.0, 0.0, 0.0, -1.0, 0.0, 0.0, -1.0, 0.0, 0.0, -1.0, 0.0, 0.0, -1.0, 0.0, 0.0, -1.0, 4.157e-06, 0.0, -1.0, 4.157e-06, 0.0, -1.0, 4.157e-06, 0.0, -1.0, 0.0, 0.0, -1.0, 0.0, 0.0, -1.0, 0.0, 0.0, -1.0, 8.544e-06, 0.0, -1.0, 8.544e-06, 0.0, -1.0, 8.544e-06, 0.0, -1.0, 0.0, 0.0, -1.0, 0.0, 0.0, -1.0, 0.0, 0.0, -1.0, 0.0, 0.0, -1.0, 0.0, 0.0, -1.0, 0.0, 0.0, -1.0, 0.0, 0.0, -1.0, 0.0, 0.0, -1.0, 0.0, 0.0, -1.0, 0.0, 0.0, -1.0, 0.0, 0.0, -1.0, 0.0, 0.0, 1.0, 0.0, 0.0, 1.0, 0.0, 0.0, 1.0, 0.0, 0.0, 1.0, -1.282e-05, 0.0, 1.0, -1.282e-05, 0.0, 1.0, -1.282e-05, 0.0, 1.0, 0.0, 0.0, 1.0, 0.0, 0.0, 1.0, 0.0, 0.0, 1.0, 0.0, 0.0, 1.0, 0.0, 0.0, 1.0, 0.0, 0.0, 1.0, 0.0, 0.0, 1.0, 0.0, 0.0, 1.0, 0.0, 0.0, 1.0, 0.0, 0.0, 1.0, 0.0, 0.0, 1.0, 0.0, 0.0, 1.0, 0.0, 0.0, 1.0, 0.0, 0.0, 1.0, 0.0, 0.0, 1.0, -8.545e-06, 0.0, 1.0, -8.545e-06, 0.0, 1.0, -8.545e-06, 0.0, 1.0, -9.373e-06, 0.0, 1.0, -9.373e-06, 0.0, 1.0, -9.373e-06, 0.0, 1.0, 8.313e-06, 0.0, 1.0, 8.313e-06, 0.0, 1.0, 8.313e-06, 0.0, 1.0, 0.0, 0.0, 1.0, 0.0, 0.0, 1.0, 0.0, 0.0, 1.0, 0.0, 0.0, 1.0, 0.0, 0.0, 1.0, 0.0, 0.0, 1.0, 1.927e-05, 0.0, 1.0, 1.927e-05, 0.0, 1.0, 1.927e-05, 0.0, 1.0, 0.0, 0.0, 1.0, 0.0, 0.0, 1.0, 0.0, 0.0, 1.0, 0.0, 0.0, 1.0, 0.0, 0.0, 1.0, 0.0, 0.0, 1.0, 0.0, 0.0, 1.0, 0.0, 0.0, 1.0, 0.0, 0.0, 1.0, 0.0, 0.0, 1.0, 0.0, 0.0, 1.0, 0.0, 0.0, 1.0, -2.078e-05, 0.0, 1.0, -2.078e-05, 0.0, 1.0, -2.078e-05, 0.0, 1.0, 0.0, 0.0, 1.0, 0.0, 0.0, 1.0, 0.0, 0.0, 1.0, 8.544e-06, 0.0, 1.0, 8.544e-06, 0.0, 1.0, 8.544e-06, 0.0, 1.0, 0.0, 0.0, 1.0, 0.0, 0.0, 1.0, 0.0, 0.0, 1.0, 0.0, 0.0, 1.0, 0.0, 0.0, 1.0, 0.0, 0.0, 1.0, 0.0, 0.0, 1.0, 0.0, 0.0, 1.0, 0.0, 0.0, 1.0, 0.0, 0.0, 1.0, 0.0, 0.0, 1.0, 0.0, 0.0, 0.0, 0.2614, 0.9652, 0.0, 0.2614, 0.9652, 0.0, 0.2614, 0.9652, 8.058e-06, 0.5758, 0.8176, -1.641e-05, 0.9063, 0.4226, -7.6e-06, 0.8176, 0.5758, 7.6e-06, 0.5758, 0.8176, -8.099e-06, 0.8176, 0.5758, 1.641e-05, 0.4226, 0.9063, 0.0, 0.9652, 0.2614, -1.666e-05, 0.9959, -0.08993, 6.109e-07, 0.9959, 0.08994, 0.0, 0.9652, 0.2614, -9.792e-06, 0.9959, 0.08993, 0.0, 0.9652, 0.2614, 9.958e-06, 0.9959, -0.08992, -1.641e-05, 0.8176, -0.5758, 5.066e-07, 0.9063, -0.4226, -5.141e-07, 0.9959, -0.08992, -9.811e-06, 0.9063, -0.4226, 1.666e-05, 0.9959, 0.08994, 8.18e-06, 0.8176, -0.5758, -1.641e-05, 0.4226, -0.9063, -7.659e-06, 0.5758, -0.8176, 7.667e-06, 0.8176, -0.5758, -8.18e-06, 0.5758, -0.8176, 1.641e-05, 0.9063, -0.4226, 9.526e-06, 0.4227, -0.9063, -1.666e-05, -0.08992, -0.9959, 6.557e-07, 0.08994, -0.9959, -6.482e-07, 0.4227, -0.9063, -9.668e-06, 0.08994, -0.9959, 1.641e-05, 0.5758, -0.8176, 9.668e-06, -0.08992, -0.9959, -1.641e-05, -0.5758, -0.8176, 6.407e-07, -0.4226, -0.9063, -6.557e-07, -0.08992, -0.9959, -9.526e-06, -0.4226, -0.9063, 1.666e-05, 0.08994, -0.9959, 8.099e-06, -0.5758, -0.8176, -1.641e-05, -0.9063, -0.4226, -7.592e-06, -0.8176, -0.5758, 7.592e-06, -0.5758, -0.8176, 5.273e-05, -0.8176, -0.5758, 1.641e-05, -0.4226, -0.9063, 9.771e-06, -0.9063, -0.4227, -1.666e-05, -0.9959, 0.08992, 5.215e-07, -0.9959, -0.08994, -5.066e-07, -0.9063, -0.4227, 5.195e-05, -0.9959, -0.08994, 1.641e-05, -0.8176, -0.5758, -5.216e-05, -0.9959, 0.08992, -1.641e-05, -0.8176, 0.5758, 6.407e-07, -0.9063, 0.4226, -6.557e-07, -0.9959, 0.08993, -9.485e-06, -0.9063, 0.4226, 1.666e-05, -0.9959, -0.08994, 8.18e-06, -0.8176, 0.5758, 0.0, -0.7071, 0.7071, 0.0, -0.7071, 0.7071, 7.667e-06, -0.8176, 0.5758, 0.0, -0.7071, 0.7071, 1.641e-05, -0.9063, 0.4226, 9.648e-06, -0.4226, 0.9063, -1.666e-05, 0.08992, 0.9959, 5.96e-07, -0.08994, 0.9959, -5.737e-07, -0.4226, 0.9063, -9.792e-06, -0.08994, 0.9959, 1.641e-05, -0.5758, 0.8176, 0.0, 0.7071, -0.7071, 0.0, 0.7071, -0.7071, 0.0, 0.7071, -0.7071, 0.0, 0.7071, -0.7071, 0.0, 0.7071, -0.7071, 0.0, 0.7071, -0.7071, 0.0, 0.9063, -0.4226, 1.518e-08, 0.9959, 0.08994, 1.179e-05, 0.9959, -0.08992, -1.162e-05, 0.9063, -0.4226, 0.0, 0.9959, -0.08992, -1.495e-08, 0.8176, -0.5758, 0.0, 0.9652, 0.2614, 1.495e-08, 0.8176, 0.5758, 1.185e-05, 0.9063, 0.4226, 0.0, 0.9652, 0.2614, 0.0, 0.9063, 0.4226, 0.0, 0.9652, 0.2614, 0.0, 0.8176, 0.5758, 1.495e-08, 0.4226, 0.9063, -5.133e-06, 0.5758, 0.8176, 5.126e-06, 0.8176, 0.5758, 0.0, 0.5758, 0.8176, -1.495e-08, 0.9063, 0.4227, 0.0, 0.4226, 0.9063, 1.518e-08, -0.08994, 0.9959, 1.173e-05, 0.08992, 0.9959, -1.156e-05, 0.4226, 0.9063, 0.0, 0.08992, 0.9959, -1.495e-08, 0.5758, 0.8176, 0.0, -0.08994, 0.9959, 1.495e-08, -0.5758, 0.8176, 1.173e-05, -0.4226, 0.9063, -1.191e-05, -0.08994, 0.9959, 0.0, -0.4226, 0.9063, -1.518e-08, 0.08992, 0.9959, 0.0, -0.5758, 0.8176, 1.495e-08, -0.9063, 0.4226, -5.521e-06, -0.8176, 0.5758, 5.528e-06, -0.5758, 0.8176, 0.0, -0.8176, 0.5758, -1.495e-08, -0.4227, 0.9063, 0.0, -0.9063, 0.4226, 1.518e-08, -0.9959, -0.08994, 1.208e-05, -0.9959, 0.08992, -1.189e-05, -0.9063, 0.4226, 0.0, -0.9959, 0.08992, -1.495e-08, -0.8176, 0.5758, 0.0, -0.9959, -0.08994, 1.495e-08, -0.8176, -0.5758, 1.135e-05, -0.9063, -0.4226, -1.153e-05, -0.9959, -0.08993, 0.0, -0.9063, -0.4226, -1.518e-08, -0.9959, 0.08993, 0.0, -0.8176, -0.5758, 1.495e-08, -0.4226, -0.9063, -4.828e-06, -0.5758, -0.8176, 4.828e-06, -0.8176, -0.5758, 0.0, -0.5758, -0.8176, -1.495e-08, -0.9063, -0.4227, 0.0, -0.4226, -0.9063, 0.0, -0.2614, -0.9652, 0.0, -0.2614, -0.9652, -1.156e-05, -0.4226, -0.9063, 0.0, -0.2614, -0.9652, -1.495e-08, -0.5758, -0.8176, 0.0, 0.08994, -0.9959, 1.495e-08, 0.5758, -0.8176, 1.148e-05, 0.4226, -0.9063, -1.165e-05, 0.08993, -0.9959, 0.0, 0.4226, -0.9063, -1.518e-08, -0.08993, -0.9959, 0.4185, 0.02247, 0.9079, 0.7065, 0.009164, 0.7076, 0.6493, 0.2788, 0.7076, -0.9237, -0.004896, 0.3831, -1.0, 2.282e-06, 1.793e-05, -0.9239, -0.3827, 2.369e-05, -0.9237, -0.00489, 0.3831, -0.9239, -0.3827, 7.139e-06, -0.8515, -0.358, 0.3831, -1.172e-05, 8.282e-06, -1.0, 0.1809, 0.3781, -0.9079, 0.3118, 0.2801, -0.9079, 1.232e-05, -1.708e-05, -1.0, 0.3118, 0.2801, -0.9079, 0.3953, 0.1394, -0.9079, 2.032e-05, -3.507e-06, -1.0, 0.02245, 0.4185, -0.9079, 0.1809, 0.3781, -0.9079, -3.591e-06, -2.05e-05, -1.0, 0.4185, -0.02245, -0.9079, 0.3781, -0.1809, -0.9079, -1.14e-05, -1.771e-05, -1.0, 0.3781, -0.1809, -0.9079, 0.2801, -0.3118, -0.9079, -2.179e-06, 1.435e-05, -1.0, 0.3953, 0.1394, -0.9079, 0.4185, -0.02247, -0.9079, 1.365e-05, 2.198e-06, -1.0, 0.1394, -0.3953, -0.9079, -0.02247, -0.4185, -0.9079, -2.011e-05, 3.206e-06, -1.0, -0.02245, -0.4185, -0.9079, -0.1809, -0.3781, -0.9079, -1.706e-05, -1.237e-05, -1.0, 0.2801, -0.3118, -0.9079, 0.1394, -0.3953, -0.9079, -1.209e-05, 1.707e-05, -1.0, -0.3118, -0.2801, -0.9079, -0.3953, -0.1394, -0.9079, 2.441e-06, -1.374e-05, -1.0, -0.3953, -0.1394, -0.9079, -0.4185, 0.02247, -0.9079, 1.146e-05, -8.363e-06, -1.0, -0.1809, -0.3781, -0.9079, -0.3118, -0.2801, -0.9079, -8.495e-06, -1.156e-05, -1.0, -0.3781, 0.1809, -0.9079, -0.2801, 0.3118, -0.9079, 1.711e-05, 1.19e-05, -1.0, -0.2801, 0.3118, -0.9079, -0.1394, 0.3953, -0.9079, 3.473e-06, 2.038e-05, -1.0, -0.4185, 0.02245, -0.9079, -0.3781, 0.1809, -0.9079, 0.2788, 0.6493, -0.7076, 0.02246, 0.4185, -0.9079, 0.009162, 0.7065, -0.7076, 0.2788, 0.6493, -0.7076, 0.1809, 0.3781, -0.9079, 0.02247, 0.4185, -0.9079, -1.336e-05, -1.907e-06, -1.0, -0.1394, 0.3953, -0.9079, 0.02247, 0.4185, -0.9079, 0.5061, 0.4931, -0.7076, 0.3118, 0.2801, -0.9079, 0.1809, 0.3781, -0.9079, 0.6563, 0.2619, -0.7076, 0.3118, 0.2801, -0.9079, 0.5061, 0.4931, -0.7076, 0.5061, 0.4931, -0.7076, 0.1809, 0.3781, -0.9079, 0.2788, 0.6493, -0.7076, 0.7066, -0.009147, -0.7076, 0.3953, 0.1394, -0.9079, 0.6563, 0.2619, -0.7076, 0.7065, -0.009164, -0.7076, 0.4185, -0.02246, -0.9079, 0.3953, 0.1394, -0.9079, 0.6563, 0.2619, -0.7076, 0.3953, 0.1394, -0.9079, 0.3118, 0.2801, -0.9079, 0.6493, -0.2788, -0.7076, 0.3781, -0.1809, -0.9079, 0.4185, -0.02247, -0.9079, 0.4931, -0.5061, -0.7076, 0.3781, -0.1809, -0.9079, 0.6493, -0.2788, -0.7076, 0.6493, -0.2788, -0.7076, 0.4185, -0.02247, -0.9079, 0.7065, -0.009163, -0.7076, 0.2619, -0.6563, -0.7076, 0.2801, -0.3118, -0.9079, 0.4931, -0.5061, -0.7076, 0.2619, -0.6563, -0.7076, 0.1394, -0.3953, -0.9079, 0.2801, -0.3118, -0.9079, 0.4931, -0.5061, -0.7076, 0.2801, -0.3118, -0.9079, 0.3781, -0.1809, -0.9079, -0.009131, -0.7066, -0.7076, -0.02247, -0.4185, -0.9079, 0.1394, -0.3953, -0.9079, -0.2788, -0.6493, -0.7076, -0.02247, -0.4185, -0.9079, -0.009165, -0.7065, -0.7076, -0.009145, -0.7066, -0.7076, 0.1394, -0.3953, -0.9079, 0.2619, -0.6563, -0.7076, -0.5061, -0.4931, -0.7076, -0.1809, -0.3781, -0.9079, -0.2788, -0.6493, -0.7076, -0.5061, -0.4932, -0.7076, -0.3118, -0.2801, -0.9079, -0.1809, -0.3781, -0.9079, -0.2788, -0.6493, -0.7076, -0.1809, -0.3781, -0.9079, -0.02247, -0.4185, -0.9079, -0.6563, -0.2619, -0.7076, -0.3953, -0.1394, -0.9079, -0.3118, -0.2801, -0.9079, -0.7066, 0.009148, -0.7076, -0.3953, -0.1394, -0.9079, -0.6563, -0.2619, -0.7076, -0.6563, -0.2619, -0.7076, -0.3118, -0.2801, -0.9079, -0.5061, -0.4931, -0.7076, -0.6493, 0.2788, -0.7076, -0.4185, 0.02247, -0.9079, -0.7065, 0.009163, -0.7076, -0.6493, 0.2788, -0.7076, -0.3781, 0.1809, -0.9079, -0.4185, 0.02247, -0.9079, -0.7065, 0.009163, -0.7076, -0.4185, 0.02246, -0.9079, -0.3953, -0.1394, -0.9079, -0.4931, 0.5061, -0.7076, -0.2801, 0.3118, -0.9079, -0.3781, 0.1809, -0.9079, -0.2619, 0.6563, -0.7076, -0.2801, 0.3118, -0.9079, -0.4931, 0.5061, -0.7076, -0.4931, 0.5061, -0.7076, -0.3781, 0.1809, -0.9079, -0.6493, 0.2788, -0.7076, -1.951e-05, -3.39e-06, 1.0, -0.02245, 0.4185, 0.9079, -0.1809, 0.3781, 0.9079, 1.172e-05, 8.008e-06, 1.0, -0.1809, 0.3781, 0.9079, -0.3118, 0.2801, 0.9079, -1.134e-05, -1.706e-05, 1.0, -0.3118, 0.2801, 0.9079, -0.3953, 0.1394, 0.9079, 2.563e-06, 1.372e-05, 1.0, -0.3953, 0.1394, 0.9079, -0.4185, -0.02247, 0.9079, -3.624e-06, 1.367e-05, 1.0, -0.4185, -0.02245, 0.9079, -0.3781, -0.1809, 0.9079, -7.859e-06, 1.124e-05, 1.0, -0.3781, -0.1809, 0.9079, -0.2801, -0.3118, 0.9079, 1.625e-05, -1.216e-05, 1.0, -0.2801, -0.3118, 0.9079, -0.1394, -0.3953, 0.9079, -1.286e-05, 1.829e-06, 1.0, -0.1394, -0.3953, 0.9079, 0.02247, -0.4185, 0.9079, 1.946e-05, 2.813e-06, 1.0, 0.02245, -0.4185, 0.9079, 0.1809, -0.3781, 0.9079, -1.15e-05, -8.455e-06, 1.0, 0.1809, -0.3781, 0.9079, 0.3118, -0.2801, 0.9079, -7.261e-06, -1.261e-05, 1.0, 0.3118, -0.2801, 0.9079, 0.3953, -0.1394, 0.9079, 5.198e-06, 1.974e-05, 1.0, 0.3953, -0.1394, 0.9079, 0.4185, 0.02247, 0.9079, -4.09e-06, 2.059e-05, 1.0, 0.4185, 0.02245, 0.9079, 0.3781, 0.1809, 0.9079, 7.719e-06, -1.158e-05, 1.0, 0.3781, 0.1809, 0.9079, 0.2801, 0.3118, 0.9079, -1.732e-05, 1.179e-05, 1.0, 0.2801, 0.3118, 0.9079, 0.1394, 0.3953, 0.9079, 1.341e-05, -2.149e-06, 1.0, 0.1394, 0.3953, 0.9079, -0.02247, 0.4185, 0.9079, -0.02247, 0.4185, 0.9079, -0.009165, 0.7065, 0.7076, -0.2788, 0.6493, 0.7076, -0.02247, 0.4185, 0.9079, -0.2788, 0.6493, 0.7076, -0.1809, 0.3781, 0.9079, -0.1809, 0.3781, 0.9079, -0.2788, 0.6493, 0.7076, -0.5061, 0.4931, 0.7076, -0.1809, 0.3781, 0.9079, -0.5061, 0.4931, 0.7076, -0.3118, 0.2801, 0.9079, -0.3118, 0.2801, 0.9079, -0.5061, 0.4931, 0.7076, -0.6563, 0.2619, 0.7076, -0.3118, 0.2801, 0.9079, -0.6563, 0.2619, 0.7076, -0.3953, 0.1394, 0.9079, -0.3953, 0.1394, 0.9079, -0.6563, 0.2619, 0.7076, -0.7066, -0.009149, 0.7076, -0.3953, 0.1394, 0.9079, -0.7065, -0.009164, 0.7076, -0.4185, -0.02246, 0.9079, -0.4185, -0.02247, 0.9079, -0.7065, -0.009164, 0.7076, -0.6493, -0.2788, 0.7076, -0.4185, -0.02247, 0.9079, -0.6493, -0.2789, 0.7076, -0.3781, -0.1809, 0.9079, -0.3781, -0.1809, 0.9079, -0.6493, -0.2788, 0.7076, -0.4931, -0.5061, 0.7076, -0.3781, -0.1809, 0.9079, -0.4931, -0.5061, 0.7076, -0.2801, -0.3118, 0.9079, -0.2801, -0.3118, 0.9079, -0.4931, -0.5061, 0.7076, -0.2619, -0.6563, 0.7076, -0.2801, -0.3118, 0.9079, -0.2619, -0.6563, 0.7076, -0.1394, -0.3953, 0.9079, -0.1394, -0.3953, 0.9079, -0.2619, -0.6563, 0.7076, 0.009144, -0.7066, 0.7076, -0.1394, -0.3953, 0.9079, 0.009133, -0.7066, 0.7076, 0.02247, -0.4185, 0.9079, 0.02247, -0.4185, 0.9079, 0.009145, -0.7066, 0.7076, 0.2788, -0.6493, 0.7076, 0.02247, -0.4185, 0.9079, 0.2788, -0.6493, 0.7076, 0.1809, -0.3781, 0.9079, 0.1809, -0.3781, 0.9079, 0.2788, -0.6493, 0.7076, 0.5061, -0.4931, 0.7076, 0.1809, -0.3781, 0.9079, 0.5061, -0.4931, 0.7076, 0.3118, -0.2801, 0.9079, 0.3118, -0.2801, 0.9079, 0.5061, -0.4931, 0.7076, 0.6563, -0.2619, 0.7076, 0.3118, -0.2801, 0.9079, 0.6563, -0.2619, 0.7076, 0.3953, -0.1394, 0.9079, 0.3953, -0.1394, 0.9079, 0.6563, -0.2619, 0.7076, 0.7066, 0.009147, 0.7076, 0.3953, -0.1394, 0.9079, 0.7065, 0.009163, 0.7076, 0.4185, 0.02246, 0.9079, 0.6497, 0.6566, 0.3831, 0.3827, 0.9239, 1.062e-05, 0.349, 0.8552, 0.3831, 0.4185, 0.02247, 0.9079, 0.6493, 0.2788, 0.7076, 0.3781, 0.1809, 0.9079, 0.3781, 0.1809, 0.9079, 0.6493, 0.2788, 0.7076, 0.4931, 0.5061, 0.7076, 0.3781, 0.1809, 0.9079, 0.4931, 0.5061, 0.7076, 0.2801, 0.3118, 0.9079, 0.2801, 0.3118, 0.9079, 0.4931, 0.5061, 0.7076, 0.2619, 0.6563, 0.7076, 0.2801, 0.3118, 0.9079, 0.2619, 0.6563, 0.7076, 0.1394, 0.3953, 0.9079, 0.1394, 0.3953, 0.9079, 0.2619, 0.6563, 0.7076, -0.009149, 0.7066, 0.7076, 0.1394, 0.3953, 0.9079, -0.009132, 0.7066, 0.7076, -0.02247, 0.4185, 0.9079, -0.009152, 0.7065, 0.7076, -0.004885, 0.9237, 0.3831, -0.358, 0.8515, 0.3832, -0.009135, 0.7066, 0.7076, -0.358, 0.8515, 0.3831, -0.2789, 0.6493, 0.7076, -0.2788, 0.6493, 0.7076, -0.358, 0.8515, 0.3831, -0.6566, 0.6497, 0.3832, -0.2788, 0.6493, 0.7076, -0.6566, 0.6497, 0.3831, -0.5061, 0.4931, 0.7076, -0.5061, 0.4931, 0.7076, -0.6566, 0.6497, 0.3831, -0.8552, 0.3489, 0.3832, -0.5061, 0.4932, 0.7076, -0.8552, 0.3489, 0.3831, -0.6563, 0.2619, 0.7076, -0.6563, 0.2619, 0.7076, -0.8552, 0.349, 0.3831, -0.9237, -0.004918, 0.3832, -0.6563, 0.262, 0.7076, -0.9237, -0.004906, 0.3831, -0.7066, -0.009161, 0.7076, -0.7065, -0.00915, 0.7076, -0.9237, -0.004883, 0.3831, -0.8515, -0.358, 0.3832, -0.7066, -0.009133, 0.7076, -0.8515, -0.358, 0.3831, -0.6493, -0.2789, 0.7076, -0.6493, -0.2788, 0.7076, -0.8515, -0.358, 0.3831, -0.6497, -0.6566, 0.3832, -0.6493, -0.2788, 0.7076, -0.6497, -0.6566, 0.3831, -0.4931, -0.5061, 0.7076, -0.4931, -0.5061, 0.7076, -0.6497, -0.6566, 0.3832, -0.3489, -0.8552, 0.3832, -0.4932, -0.5061, 0.7076, -0.3489, -0.8552, 0.3831, -0.2619, -0.6563, 0.7076, -0.2619, -0.6563, 0.7076, -0.349, -0.8552, 0.3831, 0.004888, -0.9237, 0.3831, -0.262, -0.6563, 0.7076, 0.0049, -0.9237, 0.3831, 0.009155, -0.7066, 0.7076, 0.00915, -0.7065, 0.7076, 0.004883, -0.9237, 0.3831, 0.358, -0.8515, 0.3832, 0.009136, -0.7066, 0.7076, 0.358, -0.8515, 0.3831, 0.2789, -0.6493, 0.7076, 0.2788, -0.6493, 0.7076, 0.358, -0.8515, 0.3831, 0.6566, -0.6497, 0.3831, 0.2788, -0.6493, 0.7076, 0.6566, -0.6497, 0.3831, 0.5061, -0.4931, 0.7076, 0.5061, -0.4931, 0.7076, 0.6566, -0.6497, 0.3831, 0.8552, -0.3489, 0.3832, 0.5061, -0.4932, 0.7076, 0.8552, -0.3489, 0.3831, 0.6563, -0.2619, 0.7076, 0.6563, -0.2619, 0.7076, 0.8552, -0.349, 0.3831, 0.9237, 0.00492, 0.3832, 0.6563, -0.262, 0.7076, 0.9237, 0.004905, 0.3831, 0.7066, 0.00916, 0.7076, 0.7065, 0.00915, 0.7076, 0.9237, 0.004883, 0.3831, 0.8515, 0.358, 0.3832, 0.7066, 0.009133, 0.7076, 0.8515, 0.358, 0.3831, 0.6493, 0.2789, 0.7076, 0.6493, 0.2788, 0.7076, 0.8515, 0.358, 0.3831, 0.6497, 0.6566, 0.3832, 0.6493, 0.2788, 0.7076, 0.6497, 0.6566, 0.3831, 0.4931, 0.5061, 0.7076, 0.4931, 0.5061, 0.7076, 0.6497, 0.6566, 0.3831, 0.3489, 0.8552, 0.3832, 0.4932, 0.5061, 0.7076, 0.3489, 0.8552, 0.3831, 0.2619, 0.6563, 0.7076, 0.2619, 0.6563, 0.7076, 0.3489, 0.8552, 0.3832, -0.004915, 0.9237, 0.3832, 0.262, 0.6563, 0.7076, -0.004906, 0.9237, 0.3831, -0.009161, 0.7066, 0.7076, -0.004894, 0.9237, 0.3831, 4.813e-06, 1.0, 1.621e-05, -0.3827, 0.9239, 2.219e-05, -0.004893, 0.9237, 0.3831, -0.3827, 0.9239, 1.072e-05, -0.358, 0.8515, 0.3831, -0.358, 0.8515, 0.3831, -0.3827, 0.9239, -7.406e-06, -0.7071, 0.7071, 2.588e-05, -0.358, 0.8515, 0.3831, -0.7071, 0.7071, 9.797e-06, -0.6566, 0.6497, 0.3831, -0.6566, 0.6497, 0.3831, -0.7071, 0.7071, 1.925e-05, -0.9239, 0.3827, 2.476e-05, -0.6566, 0.6497, 0.3831, -0.9239, 0.3827, 7.449e-06, -0.8552, 0.349, 0.3831, -0.8552, 0.349, 0.3831, -0.9239, 0.3827, 1.758e-05, -1.0, -8.865e-06, 2.371e-05, -0.8552, 0.349, 0.3831, -1.0, 6.527e-06, 8.296e-06, -0.9237, -0.004893, 0.3831, 0.7071, -0.7071, -2.283e-05, 0.8515, -0.358, -0.3831, 0.9239, -0.3827, -1.737e-05, 0.9239, -0.3827, -8.054e-06, 0.8515, -0.358, -0.3831, 0.9237, -0.004889, -0.3831, -0.8515, -0.358, 0.3831, -0.9239, -0.3827, -1.149e-05, -0.7071, -0.7071, 2.211e-05, -0.8515, -0.358, 0.3831, -0.7071, -0.7071, 1.122e-05, -0.6497, -0.6566, 0.3831, -0.6497, -0.6566, 0.3831, -0.7071, -0.7071, -6.914e-06, -0.3827, -0.9239, 2.674e-05, -0.6497, -0.6566, 0.3831, -0.3827, -0.9239, 7.75e-06, -0.349, -0.8552, 0.3831, -0.349, -0.8552, 0.3831, -0.3827, -0.9239, -1.001e-05, 7.173e-06, -1.0, 2.374e-05, -0.349, -0.8552, 0.3831, -5.826e-06, -1.0, 1.007e-05, 0.004894, -0.9237, 0.3831, 0.004896, -0.9237, 0.3831, 2.603e-05, -1.0, -7.451e-06, 0.3827, -0.9239, 2.611e-05, 0.00489, -0.9237, 0.3831, 0.3827, -0.9239, 8.056e-06, 0.358, -0.8515, 0.3831, 0.358, -0.8515, 0.3831, 0.3827, -0.9239, 1.724e-05, 0.7071, -0.7071, 2.314e-05, 0.358, -0.8515, 0.3831, 0.7071, -0.7071, 9e-06, 0.6566, -0.6497, 0.3831, 0.6566, -0.6497, 0.3831, 0.7071, -0.7071, 1.797e-05, 0.9239, -0.3827, 2.384e-05, 0.6566, -0.6497, 0.3831, 0.9239, -0.3827, 7.919e-06, 0.8552, -0.349, 0.3831, 0.8552, -0.349, 0.3831, 0.9239, -0.3827, 1.761e-05, 1.0, 8.194e-06, 2.403e-05, 0.8552, -0.349, 0.3831, 1.0, -5.424e-06, 8.32e-06, 0.9237, 0.004894, 0.3831, 0.9237, 0.004894, 0.3831, 1.0, 2.4e-05, -9.641e-06, 0.9239, 0.3827, 2.413e-05, 0.9237, 0.00489, 0.3831, 0.9239, 0.3827, 8.625e-06, 0.8515, 0.358, 0.3831, 0.8515, 0.358, 0.3831, 0.9239, 0.3827, 1.843e-05, 0.7071, 0.7071, 2.437e-05, 0.8515, 0.358, 0.3831, 0.7071, 0.7071, 8.13e-06, 0.6497, 0.6566, 0.3831, 0.6497, 0.6566, 0.3831, 0.7071, 0.7071, -1.012e-05, 0.3827, 0.9239, 2.357e-05, 0.004901, 0.9237, -0.3831, 0.009157, 0.7066, -0.7076, -0.262, 0.6563, -0.7076, 0.349, 0.8552, 0.3831, 0.3827, 0.9239, -7.153e-06, -1.049e-05, 1.0, 2.642e-05, 0.349, 0.8552, 0.3831, 9.85e-06, 1.0, 6.487e-06, -0.00489, 0.9237, 0.3831, -9.581e-06, 1.0, -6.744e-06, 0.00489, 0.9237, -0.3831, -0.349, 0.8552, -0.3831, 1.075e-05, 1.0, -2.669e-05, -0.349, 0.8552, -0.3831, -0.3827, 0.9239, 6.959e-06, -0.3827, 0.9239, -1.095e-05, -0.349, 0.8552, -0.3831, -0.6497, 0.6566, -0.3831, -0.3827, 0.9239, -2.613e-05, -0.6497, 0.6566, -0.3831, -0.7071, 0.7071, 7.808e-06, -0.7071, 0.7071, -9.846e-06, -0.6497, 0.6566, -0.3831, -0.8515, 0.358, -0.3831, -0.7071, 0.7071, -2.319e-05, -0.8515, 0.358, -0.3831, -0.9239, 0.3827, 1.036e-05, -0.9239, 0.3827, -7.793e-06, -0.8515, 0.358, -0.3831, -0.9237, 0.00489, -0.3831, -0.9239, 0.3827, -2.379e-05, -0.9237, 0.004895, -0.3831, -1.0, -2.882e-06, -1.793e-05, -1.0, -6.273e-06, -8.462e-06, -0.9237, 0.004893, -0.3831, -0.8552, -0.349, -0.3831, -1.0, 8.175e-06, -2.275e-05, -0.8552, -0.349, -0.3831, -0.9239, -0.3827, -1.667e-05, -0.9239, -0.3827, -6.504e-06, -0.8552, -0.349, -0.3831, -0.6566, -0.6497, -0.3831, -0.9239, -0.3827, -2.608e-05, -0.6566, -0.6497, -0.3831, -0.7071, -0.7071, -2.052e-05, -0.7071, -0.7071, -1.098e-05, -0.6566, -0.6497, -0.3831, -0.358, -0.8515, -0.3831, -0.7071, -0.7071, -2.266e-05, -0.358, -0.8515, -0.3831, -0.3827, -0.9239, 1.101e-05, -0.3827, -0.9239, -7.564e-06, -0.358, -0.8515, -0.3831, -0.00489, -0.9237, -0.3831, -0.3827, -0.9239, -2.535e-05, -0.004897, -0.9237, -0.3831, 1.324e-06, -1.0, -1.955e-05, 6.05e-06, -1.0, -1.045e-05, -0.004894, -0.9237, -0.3831, 0.349, -0.8552, -0.3831, -7.753e-06, -1.0, -2.353e-05, 0.349, -0.8552, -0.3831, 0.3827, -0.9239, 1.019e-05, 0.3827, -0.9239, -7.838e-06, 0.349, -0.8552, -0.3831, 0.6497, -0.6566, -0.3831, 0.3827, -0.9239, -2.341e-05, 0.6497, -0.6566, -0.3831, 0.7071, -0.7071, 1.028e-05, 0.7071, -0.7071, -7.883e-06, 0.6497, -0.6566, -0.3831, 0.8515, -0.358, -0.3831, -0.6566, -0.6497, -0.3831, -0.5061, -0.4931, -0.7076, -0.2788, -0.6493, -0.7076, -0.8552, -0.3489, -0.3832, -0.5061, -0.4931, -0.7076, -0.6566, -0.6497, -0.3831, 0.9239, -0.3827, -2.363e-05, 0.9237, -0.004896, -0.3831, 1.0, 2.275e-06, -1.8e-05, 1.0, 6.08e-06, -8.422e-06, 0.9237, -0.004894, -0.3831, 0.8552, 0.349, -0.3831, 1.0, -9.769e-06, -2.395e-05, 0.8552, 0.349, -0.3831, 0.9239, 0.3827, -1.825e-05, 0.9239, 0.3827, -8.904e-06, 0.8552, 0.349, -0.3831, 0.6566, 0.6497, -0.3831, 0.9239, 0.3827, -2.393e-05, 0.6566, 0.6497, -0.3831, 0.7071, 0.7071, -1.791e-05, 0.7071, 0.7071, -8.019e-06, 0.6566, 0.6497, -0.3831, 0.358, 0.8515, -0.3831, 0.7071, 0.7071, -2.637e-05, 0.358, 0.8515, -0.3831, 0.3827, 0.9239, 6.959e-06, 0.3827, 0.9239, -1.138e-05, 0.358, 0.8515, -0.3831, 0.004894, 0.9237, -0.3831, 0.3827, 0.9239, -2.234e-05, 0.004894, 0.9237, -0.3831, -4.727e-06, 1.0, -1.635e-05, -0.004902, -0.9237, -0.3831, -0.009157, -0.7066, -0.7076, 0.262, -0.6563, -0.7076, 0.004916, 0.9237, -0.3832, -0.2619, 0.6563, -0.7076, -0.349, 0.8552, -0.3831, -0.3489, 0.8552, -0.3831, -0.2619, 0.6563, -0.7076, -0.4932, 0.5061, -0.7076, -0.3489, 0.8552, -0.3832, -0.4931, 0.5061, -0.7076, -0.6497, 0.6566, -0.3831, -0.6497, 0.6566, -0.3831, -0.4931, 0.5061, -0.7076, -0.6493, 0.2788, -0.7076, -0.6497, 0.6566, -0.3832, -0.6493, 0.2788, -0.7076, -0.8515, 0.358, -0.3831, -0.8515, 0.358, -0.3831, -0.6493, 0.2789, -0.7076, -0.7066, 0.009132, -0.7076, -0.8515, 0.358, -0.3832, -0.7065, 0.00915, -0.7076, -0.9237, 0.004883, -0.3831, -0.9237, 0.004905, -0.3831, -0.7066, 0.00916, -0.7076, -0.6563, -0.262, -0.7076, -0.9237, 0.004919, -0.3832, -0.6563, -0.2619, -0.7076, -0.8552, -0.349, -0.3831, -0.8552, -0.3489, -0.3831, -0.6563, -0.2619, -0.7076, -0.5061, -0.4932, -0.7076, 0.009145, 0.7066, -0.7076, -0.1394, 0.3953, -0.9079, -0.2619, 0.6563, -0.7076, -0.2619, 0.6563, -0.7076, -0.1394, 0.3953, -0.9079, -0.2801, 0.3118, -0.9079, -0.6566, -0.6497, -0.3831, -0.2788, -0.6493, -0.7076, -0.358, -0.8515, -0.3831, -0.358, -0.8515, -0.3831, -0.2789, -0.6493, -0.7076, -0.009134, -0.7066, -0.7076, -0.358, -0.8515, -0.3832, -0.00915, -0.7065, -0.7076, -0.004882, -0.9237, -0.3831, 0.9237, -0.004904, -0.3831, 0.7066, -0.009159, -0.7076, 0.6563, 0.262, -0.7076, -0.004919, -0.9237, -0.3832, 0.2619, -0.6563, -0.7076, 0.349, -0.8552, -0.3831, 0.3489, -0.8552, -0.3831, 0.2619, -0.6563, -0.7076, 0.4932, -0.5061, -0.7076, 0.3489, -0.8552, -0.3832, 0.4931, -0.5061, -0.7076, 0.6497, -0.6566, -0.3831, 0.6497, -0.6566, -0.3831, 0.4931, -0.5061, -0.7076, 0.6493, -0.2788, -0.7076, 0.6497, -0.6566, -0.3832, 0.6493, -0.2788, -0.7076, 0.8515, -0.358, -0.3831, 0.8515, -0.358, -0.3831, 0.6493, -0.2789, -0.7076, 0.7066, -0.009131, -0.7076, 0.8515, -0.358, -0.3832, 0.7065, -0.009151, -0.7076, 0.9237, -0.004884, -0.3831, 0.6566, 0.6497, -0.3831, 0.5061, 0.4931, -0.7076, 0.2788, 0.6493, -0.7076, 0.9237, -0.004919, -0.3832, 0.6563, 0.2619, -0.7076, 0.8552, 0.349, -0.3831, 0.8552, 0.3489, -0.3831, 0.6563, 0.2619, -0.7076, 0.5061, 0.4932, -0.7076, 0.8552, 0.3489, -0.3832, 0.5061, 0.4931, -0.7076, 0.6566, 0.6497, -0.3831, 0.6566, 0.6497, -0.3832, 0.2788, 0.6493, -0.7076, 0.358, 0.8515, -0.3832, 0.358, 0.8515, -0.3831, 0.2789, 0.6493, -0.7076, 0.009132, 0.7066, -0.7076, 0.358, 0.8515, -0.3831, 0.009153, 0.7065, -0.7076, 0.004886, 0.9237, -0.3831, 0.009132, 0.7066, -0.7076, 0.02247, 0.4185, -0.9079, -0.1394, 0.3953, -0.9079, -1.028e-05, 2.164e-05, 1.0, 0.2254, 0.7607, 0.6087, -0.3786, 0.6973, 0.6087, -1.882e-05, -5.089e-06, 1.0, -0.3786, 0.6973, 0.6087, -0.7607, 0.2254, 0.6087, -1.732e-06, 4.774e-05, 1.0, -0.7607, 0.2254, 0.6087, -0.6973, -0.3786, 0.6087, -3.135e-05, -1.594e-05, 1.0, 0.3786, -0.6973, 0.6087, 0.7607, -0.2254, 0.6087, -3.214e-05, 1.842e-05, 1.0, -0.6973, -0.3785, 0.6087, -0.2254, -0.7607, 0.6087, -2.901e-05, -2.173e-05, 1.0, -0.2254, -0.7607, 0.6087, 0.3785, -0.6973, 0.6087, 0.2254, 0.7607, 0.6087, 0.3827, 0.9239, -3.996e-05, -0.3827, 0.9239, -6.044e-06, -5.968e-06, -4.768e-05, 1.0, 0.7607, -0.2254, 0.6087, 0.6973, 0.3786, 0.6087, -1.682e-05, 4.068e-06, 1.0, 0.6973, 0.3786, 0.6087, 0.2254, 0.7607, 0.6087, -0.3785, 0.6973, 0.6087, -0.9239, 0.3827, -4.537e-06, -0.7607, 0.2254, 0.6087, 0.2254, 0.7607, 0.6087, -0.3827, 0.9239, -6.437e-06, -0.3785, 0.6973, 0.6087, -0.3786, 0.6973, 0.6087, -0.3827, 0.9239, 1.335e-05, -0.9239, 0.3827, -7.469e-06, -0.6973, -0.3785, 0.6087, -0.9239, -0.3827, -3.973e-05, -0.3827, -0.9239, -4.545e-06, -0.7607, 0.2254, 0.6087, -0.9239, 0.3827, 1.478e-05, -0.9239, -0.3827, -8.548e-06, -0.7607, 0.2254, 0.6087, -0.9239, -0.3827, -4.489e-06, -0.6973, -0.3785, 0.6087, -0.2254, -0.7607, 0.6087, 0.3827, -0.9239, -5.435e-06, 0.3785, -0.6973, 0.6087, -0.6973, -0.3785, 0.6087, -0.3827, -0.9239, -2.593e-06, -0.2254, -0.7607, 0.6087, -0.2254, -0.7607, 0.6087, -0.3827, -0.9239, -3.836e-05, 0.3827, -0.9239, -6.434e-06, 0.7607, -0.2254, 0.6087, 0.9239, -0.3827, 5.066e-06, 0.9239, 0.3827, -1.578e-05, 0.3786, -0.6973, 0.6087, 0.3827, -0.9239, 1.115e-05, 0.9239, -0.3827, -1.189e-05, 0.3785, -0.6973, 0.6087, 0.9239, -0.3827, -1.318e-05, 0.7607, -0.2254, 0.6087, 0.6973, 0.3785, 0.6087, 0.3827, 0.9239, -7.976e-06, 0.2254, 0.7607, 0.6087, 0.7607, -0.2254, 0.6087, 0.9239, 0.3827, -1.322e-05, 0.6973, 0.3785, 0.6087, 0.6973, 0.3786, 0.6087, 0.9239, 0.3827, 1.049e-05, 0.3827, 0.9239, -1.024e-05, -0.3827, 0.9239, 3.237e-06, -0.2257, 0.7622, -0.6068, -0.6974, 0.379, -0.6083, 0.3827, 0.9239, 6.191e-06, 0.3794, 0.6993, -0.6058, -0.2257, 0.7622, -0.6068, 0.3827, 0.9239, 4.621e-06, -0.2257, 0.7622, -0.6068, -0.3827, 0.9239, 3.681e-05, -0.9239, 0.3827, 9.658e-06, -0.7602, -0.2249, -0.6096, -0.9239, -0.3827, 4.122e-05, -0.3827, 0.9239, 3.977e-06, -0.6973, 0.379, -0.6084, -0.9239, 0.3827, 3.97e-05, -0.9239, 0.3827, 5.536e-06, -0.6974, 0.379, -0.6083, -0.7602, -0.2249, -0.6096, -0.3827, -0.9239, 1.863e-06, -0.3782, -0.6965, -0.6098, 0.2257, -0.7605, -0.6089, -0.9239, -0.3827, 3.513e-06, -0.7602, -0.2249, -0.6096, -0.3782, -0.6965, -0.6098, -0.9239, -0.3827, 7.37e-06, -0.3782, -0.6965, -0.6098, -0.3827, -0.9239, 3.868e-05, 0.3827, -0.9239, 1.165e-05, 0.6985, -0.3785, -0.6073, 0.9239, -0.3827, -6.407e-06, -0.3827, -0.9239, 7.084e-06, 0.2256, -0.7605, -0.6089, 0.3827, -0.9239, 4.113e-05, 0.3827, -0.9239, 9.44e-06, 0.2257, -0.7605, -0.6089, 0.6985, -0.3785, -0.6073, 0.9239, 0.3827, 1.018e-05, 0.7625, 0.2265, -0.6061, 0.3794, 0.6993, -0.6058, 0.9239, -0.3827, 1.232e-05, 0.6985, -0.3785, -0.6074, 0.7625, 0.2265, -0.6061, 0.9239, -0.3827, 1.951e-05, 0.7625, 0.2265, -0.6061, 0.9239, 0.3827, -3.07e-06, -0.2257, 0.7622, -0.6068, 0.002155, 0.002881, -1.0, -0.6974, 0.379, -0.6083, 0.9239, 0.3827, 1.132e-05, 0.3794, 0.6993, -0.6058, 0.3827, 0.9239, 4.146e-05, 0.3793, 0.6993, -0.6058, 0.002195, 0.002883, -1.0, -0.2257, 0.7622, -0.6068, -0.3782, -0.6965, -0.6098, 0.002195, 0.002875, -1.0, 0.2256, -0.7605, -0.6089, -0.6974, 0.379, -0.6083, 0.002172, 0.002912, -1.0, -0.7602, -0.2249, -0.6096, -0.7602, -0.2248, -0.6096, 0.002165, 0.002919, -1.0, -0.3782, -0.6965, -0.6098, 0.7625, 0.2265, -0.6061, 0.002165, 0.002875, -1.0, 0.3794, 0.6993, -0.6058, 0.2257, -0.7605, -0.6089, 0.002138, 0.002885, -1.0, 0.6985, -0.3785, -0.6073, 0.6985, -0.3785, -0.6073, 0.002175, 0.002872, -1.0, 0.7625, 0.2265, -0.6061])] * 3)])
arm_armature_003 = bpy.data.armatures.new('Armature.003')  # bones are not reproduced

# ---- objects
ob_armature = bpy.data.objects.new('Armature', arm_armature_003)
ob_unnamed_base_superhigh = bpy.data.objects.new('unnamed base superhigh', me_unnamed_base_superhigh_002)

# ---- transforms, parenting, visibility, modifiers, constraints
ob_armature.location = (0.0, 0.0, 0.0)
ob_unnamed_base_superhigh.parent = ob_armature
ob_unnamed_base_superhigh.location = (0.0, 0.0, 0.0)
_vg = ob_unnamed_base_superhigh.vertex_groups.new(name='frame ring')
_vg.add([0, 1, 2, 3, 4, 5, 6, 7, 8, 9, 10, 11, 12, 13, 14, 15, 16, 17, 18, 19, 20, 21, 22, 23, 24, 25, 26, 27, 28, 29, 30, 31, 32, 33, 34, 35, 36, 37, 38, 39, 40, 41, 42, 43, 44, 45, 46, 47, 48, 49, 50, 51, 52, 53, 54, 55, 56, 57, 58, 59, 60, 61, 62, 63, 64, 65, 66, 67, 68, 69, 70, 71, 72, 73, 74, 75, 76, 77, 78, 79, 80, 81, 82, 83, 84, 85, 86, 87, 88, 89, 90, 91, 92, 93, 94, 95, 96, 97, 98, 99, 100, 101, 102, 103, 104, 105, 106, 107, 108, 109, 110, 111, 112, 113, 114, 115, 116, 117, 118, 119, 120, 121, 122, 123, 124, 125, 126, 127, 128, 129, 130, 131, 132, 133, 134, 135, 136, 137, 138, 139, 140, 141, 142, 143, 144, 145, 146, 147, 148, 149, 150, 151, 152, 153, 154, 155, 156, 157, 158, 159, 160, 161, 162, 163, 164, 165, 166, 167, 168, 169, 170, 171, 172, 173, 174, 175, 176, 177, 178, 179, 180, 181, 182, 183, 184, 185, 186, 187, 188, 189, 190, 191, 192, 193, 194, 195, 196, 197, 198, 199, 200, 201, 202, 203, 204, 205, 206, 207, 208, 209, 210, 211, 212, 213, 214, 215, 216, 217, 218, 219, 220, 221, 222, 223, 224, 225, 226, 227, 228, 229, 230, 231, 232, 233, 234, 235, 236, 237, 238, 239, 240, 241, 242, 243, 244, 245, 246, 247, 248, 249, 250, 251, 252, 253, 254, 255, 256, 257, 258, 259, 260, 261, 262, 263, 264, 265, 266, 267, 268, 269, 270, 271, 272, 273, 274, 275, 276, 277, 278, 279, 280, 281, 282, 283, 284, 285, 286, 287], 1.0, 'REPLACE')
_vg = ob_unnamed_base_superhigh.vertex_groups.new(name='frame threshold')
_vg.add([288, 289, 290, 291, 292, 293, 294, 295, 296, 297, 298, 299, 300, 301, 302, 303, 304, 305, 306, 307, 308, 309, 310, 311, 312, 313, 314, 315, 316, 317, 318, 319, 320, 321, 322, 323, 324, 325, 326, 327, 328, 329, 330, 331, 332, 333, 334, 335, 336, 337, 338, 339, 340, 341, 342, 343, 344, 345, 346, 347, 348, 349, 350, 351, 352, 353, 354, 355, 356, 357, 358, 359, 360, 361, 362, 363, 364, 365, 366, 367, 368, 369, 370, 371, 372, 373, 374, 375, 376, 377, 378, 379, 380, 381, 382, 383, 384, 385, 386, 387, 388, 389, 390, 391, 392, 393, 394, 395, 396, 397, 398, 399, 400, 401, 402, 403, 404, 405, 406, 407, 408, 409, 410, 411, 412, 413, 414, 415, 416, 417, 418, 419, 420, 421, 422, 423, 424, 425, 426, 427, 428, 429, 430, 431, 432, 433, 434, 435, 436, 437, 438, 439, 440, 441, 442, 443, 444, 445, 446, 447, 448, 449, 450, 451, 452, 453, 454, 455, 456, 457, 458, 459, 460, 461, 462, 463, 464, 465, 466, 467, 468, 469, 470, 471, 472, 473, 474, 475, 476, 477, 478, 479, 480, 481, 482, 483, 484, 485, 486, 487, 488, 489, 490, 491, 492, 493, 494, 495, 496, 497, 498, 499, 500, 501, 502, 503, 504, 505, 506, 507, 508, 509, 510, 511, 512, 513, 514, 515, 516, 517, 518, 519, 520, 521, 522, 523, 524, 525, 526, 527, 528, 529, 530, 531, 532, 533, 534, 535, 536, 537, 538, 539, 540, 541, 542, 543, 544, 545, 546, 547, 548, 549, 550, 551, 552, 553, 554, 555, 556, 557, 558, 559, 560, 561, 562, 563, 564, 565, 566, 567, 568, 569, 570, 571, 572, 573, 574, 575, 576, 577, 578, 579, 580, 581, 582, 583, 584, 585, 586, 587, 588, 589, 590, 591, 592, 593, 594, 595, 596, 597, 598, 599, 600, 601, 602, 603, 604, 605, 606, 607, 608, 609, 610, 611, 612, 613, 614, 615, 616, 617, 618, 619, 620, 621, 622, 623, 624, 625, 626, 627, 628, 629, 630, 631, 632, 633, 634, 635, 636, 637, 638, 639, 640, 641, 642, 643, 644, 645, 646, 647, 648, 649, 650, 651, 652, 653, 654, 655, 656, 657, 658, 659, 660, 661, 662, 663, 664, 665, 666, 667, 668, 669, 670, 671, 672, 673, 674, 675, 676, 677, 678, 679, 680, 681, 682, 683, 684, 685, 686, 687, 688, 689, 690, 691, 692, 693, 694, 695, 696, 697, 698, 699, 700, 701, 702, 703, 704, 705, 706, 707, 708, 709, 710, 711, 712, 713, 714, 715, 716, 717, 718, 719, 720, 721, 722, 723, 724, 725, 726, 727, 728, 729, 730, 731, 732, 733, 734, 735, 736, 737, 738, 739, 740, 741, 742, 743, 744, 745, 746, 747, 748, 749, 750, 751, 752, 753, 754, 755, 756, 757, 758, 759, 760, 761, 762, 763, 764, 765, 766, 767, 768, 769, 770, 771, 772, 773, 774, 775, 776, 777, 778, 779, 780, 781, 782, 783, 784, 785, 786, 787, 788, 789, 790, 791, 792, 793, 794, 795, 796, 797, 798, 799, 800, 801, 802, 803, 804, 805, 806, 807, 808, 809, 810, 811, 812, 813, 814, 815, 816, 817, 818, 819, 820, 821, 822, 823, 824, 825, 826, 827, 828, 829, 830, 831, 832, 833, 834, 835, 836, 837, 838, 839, 840, 841, 842, 843, 844, 845, 846, 847, 848, 849, 850, 851, 852, 853, 854, 855, 856, 857, 858, 859, 860, 861, 862, 863, 864, 865, 866, 867, 868, 869, 870, 871, 872, 873, 874, 875, 876, 877, 878, 879, 880, 881, 882, 883, 884, 885, 886, 887, 888, 889, 890, 891, 892, 893, 894, 895, 896, 897, 898, 899, 900, 901, 902, 903, 904, 905, 906, 907, 908, 909, 910, 911, 912, 913, 914, 915, 916, 917, 918, 919, 920, 921, 922, 923, 924, 925, 926, 927, 928, 929, 930, 931, 932, 933, 934, 935, 936, 937, 938, 939, 940, 941, 942, 943, 944, 945, 946, 947, 948, 949, 950, 951, 952, 953, 954, 955, 956, 957, 958, 959], 1.0, 'REPLACE')
_vg = ob_unnamed_base_superhigh.vertex_groups.new(name='frame basis')
_vg.add([960, 961, 962, 963, 964, 965, 966, 967, 968, 969, 970, 971, 972, 973, 974, 975, 976, 977, 978, 979, 980, 981, 982, 983, 984, 985, 986, 987, 988, 989, 990, 991, 992, 993, 994, 995, 996, 997, 998, 999, 1000, 1001, 1002, 1003, 1004, 1005, 1006, 1007, 1008, 1009, 1010, 1011, 1012, 1013, 1014, 1015, 1016, 1017, 1018, 1019, 1020, 1021, 1022, 1023, 1024, 1025, 1026, 1027, 1028, 1029, 1030, 1031, 1032, 1033, 1034, 1035, 1036, 1037, 1038, 1039, 1040, 1041, 1042, 1043, 1044, 1045, 1046, 1047, 1048, 1049, 1050, 1051, 1052, 1053, 1054, 1055, 1056, 1057, 1058, 1059, 1060, 1061, 1062, 1063, 1064, 1065, 1066, 1067, 1068, 1069, 1070, 1071, 1072, 1073, 1074, 1075, 1076, 1077, 1078, 1079, 1080, 1081, 1082, 1083, 1084, 1085, 1086, 1087, 1088, 1089, 1090, 1091, 1092, 1093, 1094, 1095, 1096, 1097, 1098, 1099, 1100, 1101, 1102, 1103], 1.0, 'REPLACE')
_m = ob_unnamed_base_superhigh.modifiers.new('Armature', 'ARMATURE')
_m.object = ob_armature

# ---- collection membership
col_collection.objects.link(ob_armature)
col_collection.objects.link(ob_unnamed_base_superhigh)

# ---- scene / render settings (as saved in the file)
scene.frame_start = 1; scene.frame_end = 250; scene.frame_set(1)
scene.render.engine = 'BLENDER_EEVEE_NEXT'
scene.cycles.sampling_pattern = 'TABULATED_SOBOL'
scene.cycles.use_light_tree = False
scene.view_settings.view_transform = 'Filmic'
bpy.context.view_layer.update()

# ---- added for rendering (the .blend has no active camera and no usable light): camera, sun
cam_auto = bpy.data.cameras.new('AutoCamera')
cam_auto.lens = 50.0
cam_auto.sensor_width = 36.0
cam_auto.clip_end = 7833.12
ob_auto_camera = bpy.data.objects.new('AutoCamera', cam_auto)
scene.collection.objects.link(ob_auto_camera)
ob_auto_camera.location = (449.022, -551.082, 395.817)
ob_auto_camera.rotation_euler = (1.09748, -7.21219e-08, 0.694738)
scene.camera = ob_auto_camera
light_auto_sun = bpy.data.lights.new('AutoSun', 'SUN')
light_auto_sun.energy = 3.0
light_auto_sun.angle = 0.0523599
ob_auto_sun = bpy.data.objects.new('AutoSun', light_auto_sun)
scene.collection.objects.link(ob_auto_sun)
ob_auto_sun.rotation_euler = (0.872665, 0.174533, 0.523599)
bpy.context.view_layer.update()
